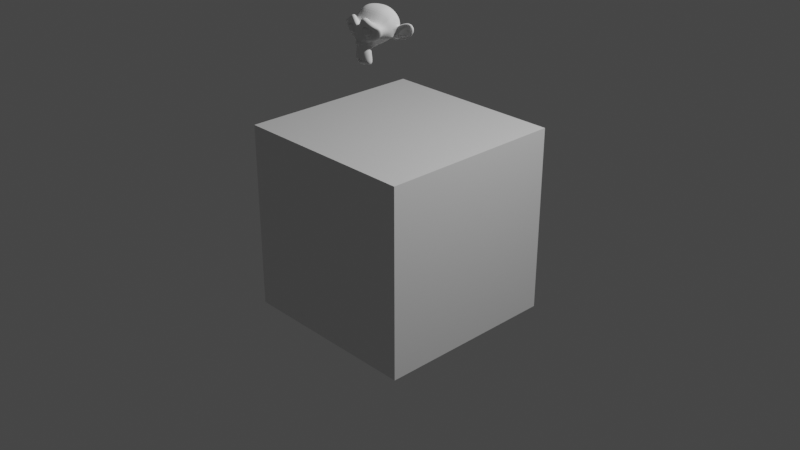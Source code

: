 # Source: 3.5.blend  (saved by Blender 3.3.6; exported with 4.5.12 LTS)
import bpy
from mathutils import Matrix  # noqa: F401  (used for matrix-valued properties, if any)

bpy.ops.wm.read_factory_settings(use_empty=True)
scene = bpy.context.scene
scene.name = 'Scene'

# ---- collections
col_collection = bpy.data.collections.new('Collection'); scene.collection.children.link(col_collection)
col_collection_2 = bpy.data.collections.new('Collection 2'); scene.collection.children.link(col_collection_2)

# ---- materials (node trees are filled in below, after node groups)
mat_material = bpy.data.materials.new('Material')
mat_material.alpha_threshold = 0.0
mat_material.roughness = 0.5
mat_material.line_color = (0.0, 0.0, 0.0, 1.0)

# ---- material node trees
mat_material.use_nodes = True; mat_material.node_tree.nodes.clear()
_N = mat_material.node_tree.nodes; _L = mat_material.node_tree.links
n0 = _N.new('ShaderNodeOutputMaterial'); n0.name = 'Material Output'; n0.location = (300, 300)
n1 = _N.new('ShaderNodeBsdfPrincipled'); n1.name = 'Principled BSDF'; n1.location = (10, 300)
n1.distribution = 'GGX'
n1.subsurface_method = 'RANDOM_WALK_SKIN'
n1.inputs[3].default_value = 1.45
n1.inputs[27].default_value = (0.0, 0.0, 0.0, 1.0)
n1.inputs[28].default_value = 1.0
_L.new(n1.outputs[0], n0.inputs[0])
n0.is_active_output = True

# ---- world
world_world = bpy.data.worlds.new('World'); scene.world = world_world
world_world.use_nodes = True; world_world.node_tree.nodes.clear()
_N = world_world.node_tree.nodes; _L = world_world.node_tree.links
n0 = _N.new('ShaderNodeOutputWorld'); n0.name = 'World Output'; n0.location = (300, 300)
n1 = _N.new('ShaderNodeBackground'); n1.name = 'Background'; n1.location = (10, 300)
n1.inputs[0].default_value = (0.05088, 0.05088, 0.05088, 1.0)
_L.new(n1.outputs[0], n0.inputs[0])
n0.is_active_output = True
world_world.color = (0.05088, 0.05088, 0.05088)
world_world.use_sun_shadow = False
world_world.sun_shadow_jitter_overblur = 0.0

# ---- cameras
cam_camera = bpy.data.cameras.new('Camera')
cam_camera.clip_end = 100.0
cam_camera.ortho_scale = 7.314

# ---- lights
light_light = bpy.data.lights.new('Light', 'POINT')
light_light.transmission_factor = 0.0
light_light.energy = 1000.0
light_light.shadow_soft_size = 0.1
light_light.shadow_maximum_resolution = 0.006
light_light.use_absolute_resolution = True

# ---- meshes
me_cube = bpy.data.meshes.new('Cube')
me_cube.from_pydata([(1.0, 1.0, 1.0), (1.0, 1.0, -1.0), (1.0, -1.0, 1.0), (1.0, -1.0, -1.0), (-1.0, 1.0, 1.0), (-1.0, 1.0, -1.0), (-1.0, -1.0, 1.0), (-1.0, -1.0, -1.0)], [], [(0, 4, 6, 2), (3, 2, 6, 7), (7, 6, 4, 5), (5, 1, 3, 7), (1, 0, 2, 3), (5, 4, 0, 1)])
_uv = me_cube.uv_layers.new(name='UVMap')
_uv.uv.foreach_set('vector', [0.625, 0.5, 0.875, 0.5, 0.875, 0.75, 0.625, 0.75, 0.375, 0.75, 0.625, 0.75, 0.625, 1.0, 0.375, 1.0, 0.375, 0.0, 0.625, 0.0, 0.625, 0.25, 0.375, 0.25, 0.125, 0.5, 0.375, 0.5, 0.375, 0.75, 0.125, 0.75, 0.375, 0.5, 0.625, 0.5, 0.625, 0.75, 0.375, 0.75, 0.375, 0.25, 0.625, 0.25, 0.625, 0.5, 0.375, 0.5])
me_cube.materials.append(mat_material)
me_cube.use_mirror_vertex_groups = False
me_cube.update()
me_suzanne = bpy.data.meshes.new('Suzanne')
me_suzanne.from_pydata([(0.1094, -0.1914, 0.291), (-0.1094, -0.1914, 0.291), (0.125, -0.1719, 0.2734), (-0.125, -0.1719, 0.2734), (0.1367, -0.1445, 0.2637), (-0.1367, -0.1445, 0.2637), (0.08789, -0.1543, 0.2441), (-0.08789, -0.1543, 0.2441), (0.08789, -0.1797, 0.2578), (-0.08789, -0.1797, 0.2578), (0.08789, -0.1953, 0.2832), (-0.08789, -0.1953, 0.2832), (0.06836, -0.1992, 0.291), (-0.06836, -0.1992, 0.291), (0.05078, -0.1855, 0.2734), (-0.05078, -0.1855, 0.2734), (0.03906, -0.1621, 0.2637), (-0.03906, -0.1621, 0.2637), (0.01953, -0.1641, 0.3105), (-0.01953, -0.1641, 0.3105), (0.03516, -0.1855, 0.3105), (-0.03516, -0.1855, 0.3105), (0.06055, -0.1992, 0.3105), (-0.06055, -0.1992, 0.3105), (0.06836, -0.1992, 0.332), (-0.06836, -0.1992, 0.332), (0.05078, -0.1855, 0.3477), (-0.05078, -0.1855, 0.3477), (0.03906, -0.1621, 0.3594), (-0.03906, -0.1621, 0.3594), (0.08789, -0.1543, 0.3789), (-0.08789, -0.1543, 0.3789), (0.08789, -0.1797, 0.3633), (-0.08789, -0.1797, 0.3633), (0.08789, -0.1953, 0.3398), (-0.08789, -0.1953, 0.3398), (0.1094, -0.1914, 0.332), (-0.1094, -0.1914, 0.332), (0.125, -0.1719, 0.3477), (-0.125, -0.1719, 0.3477), (0.1367, -0.1445, 0.3594), (-0.1367, -0.1445, 0.3594), (0.1562, -0.1406, 0.3105), (-0.1562, -0.1406, 0.3105), (0.1406, -0.168, 0.3105), (-0.1406, -0.168, 0.3105), (0.1172, -0.1895, 0.3105), (-0.1172, -0.1895, 0.3105), (0.1191, -0.1934, 0.3105), (-0.1191, -0.1934, 0.3105), (0.1113, -0.1953, 0.334), (-0.1113, -0.1953, 0.334), (0.08789, -0.2012, 0.3438), (-0.08789, -0.2012, 0.3438), (0.06641, -0.2051, 0.334), (-0.06641, -0.2051, 0.334), (0.05664, -0.2051, 0.3105), (-0.05664, -0.2051, 0.3105), (0.06641, -0.2051, 0.2891), (-0.06641, -0.2051, 0.2891), (0.08789, -0.207, 0.3105), (-0.08789, -0.207, 0.3105), (0.08789, -0.2012, 0.2793), (-0.08789, -0.2012, 0.2793), (0.1113, -0.1953, 0.2891), (-0.1113, -0.1953, 0.2891), (0.0, -0.1855, 0.3574), (0.0, -0.2051, 0.3379), (0.0, -0.1836, 0.08008), (0.0, -0.1953, 0.1699), (0.0, -0.1992, 0.2031), (0.0, -0.1797, 0.05664), (0.0, -0.1504, 0.3516), (0.0, -0.1426, 0.3926), (0.0, 0.1367, 0.4746), (0.0, 0.2129, 0.3906), (0.0, 0.207, 0.2676), (0.0, 0.08789, 0.1543), (0.05078, -0.1406, 0.2031), (-0.05078, -0.1406, 0.2031), (0.07812, -0.1426, 0.1406), (-0.07812, -0.1426, 0.1406), (0.08789, -0.1426, 0.07617), (-0.08789, -0.1426, 0.07617), (0.0918, -0.1328, 0.02734), (-0.0918, -0.1328, 0.02734), (0.08203, -0.1309, 0.01367), (-0.08203, -0.1309, 0.01367), (0.04492, -0.1387, 0.007812), (-0.04492, -0.1387, 0.007812), (0.0, -0.1445, 0.003906), (0.1094, -0.1328, 0.2148), (-0.1094, -0.1328, 0.2148), (0.1582, -0.1348, 0.2402), (-0.1582, -0.1348, 0.2402), (0.207, -0.1113, 0.2871), (-0.207, -0.1113, 0.2871), (0.2148, -0.1484, 0.3574), (-0.2148, -0.1484, 0.3574), (0.1777, -0.1562, 0.3711), (-0.1777, -0.1562, 0.3711), (0.123, -0.1719, 0.4004), (-0.123, -0.1719, 0.4004), (0.08008, -0.1836, 0.4395), (-0.08008, -0.1836, 0.4395), (0.03906, -0.1895, 0.4297), (-0.03906, -0.1895, 0.4297), (0.01562, -0.1875, 0.373), (-0.01562, -0.1875, 0.373), (0.04102, -0.1934, 0.3535), (-0.04102, -0.1934, 0.3535), (0.03125, -0.1914, 0.3262), (-0.03125, -0.1914, 0.3262), (0.05078, -0.1855, 0.2734), (-0.05078, -0.1855, 0.2734), (0.09375, -0.1758, 0.2539), (-0.09375, -0.1758, 0.2539), (0.123, -0.168, 0.2656), (-0.123, -0.168, 0.2656), (0.1562, -0.1621, 0.2969), (-0.1562, -0.1621, 0.2969), (0.1602, -0.1621, 0.3242), (-0.1602, -0.1621, 0.3242), (0.1504, -0.166, 0.3438), (-0.1504, -0.166, 0.3438), (0.1074, -0.1797, 0.3594), (-0.1074, -0.1797, 0.3594), (0.0625, -0.1895, 0.3672), (-0.0625, -0.1895, 0.3672), (0.0, -0.1836, 0.05859), (0.02734, -0.1836, 0.07031), (-0.02734, -0.1836, 0.07031), (0.0293, -0.1777, 0.04102), (-0.0293, -0.1777, 0.04102), (0.01562, -0.1738, 0.0293), (-0.01562, -0.1738, 0.0293), (0.0, -0.1719, 0.02734), (0.0, -0.1875, 0.2012), (0.0, -0.1855, 0.2148), (0.02539, -0.1855, 0.2129), (-0.02539, -0.1855, 0.2129), (0.03125, -0.1875, 0.1934), (-0.03125, -0.1875, 0.1934), (0.02148, -0.1855, 0.1777), (-0.02148, -0.1855, 0.1777), (0.09961, -0.168, 0.2383), (-0.09961, -0.168, 0.2383), (0.1543, -0.1562, 0.2637), (-0.1543, -0.1562, 0.2637), (0.1816, -0.1504, 0.3008), (-0.1816, -0.1504, 0.3008), (0.1855, -0.1641, 0.3438), (-0.1855, -0.1641, 0.3438), (0.1719, -0.1816, 0.3535), (-0.1719, -0.1816, 0.3535), (0.1094, -0.1992, 0.3867), (-0.1094, -0.1992, 0.3867), (0.07812, -0.209, 0.4102), (-0.07812, -0.209, 0.4102), (0.05078, -0.2129, 0.4043), (-0.05078, -0.2129, 0.4043), (0.02539, -0.2109, 0.3574), (-0.02539, -0.2109, 0.3574), (0.03125, -0.2031, 0.2246), (-0.03125, -0.2031, 0.2246), (0.05273, -0.1777, 0.1387), (-0.05273, -0.1777, 0.1387), (0.0625, -0.1719, 0.07422), (-0.0625, -0.1719, 0.07422), (0.06641, -0.166, 0.04492), (-0.06641, -0.166, 0.04492), (0.05859, -0.1582, 0.02148), (-0.05859, -0.1582, 0.02148), (0.04102, -0.1582, 0.01758), (-0.04102, -0.1582, 0.01758), (0.0, -0.1602, 0.01367), (0.0, -0.1816, 0.2617), (0.0, -0.1914, 0.3027), (0.08203, -0.1855, 0.3691), (-0.08203, -0.1855, 0.3691), (0.04102, -0.1875, 0.2852), (-0.04102, -0.1875, 0.2852), (0.0332, -0.1895, 0.3027), (-0.0332, -0.1895, 0.3027), (0.0293, -0.1836, 0.07812), (-0.0293, -0.1836, 0.07812), (0.01953, -0.1875, 0.1387), (-0.01953, -0.1875, 0.1387), (0.0, -0.1875, 0.1387), (0.0, -0.1855, 0.168), (0.02344, -0.1953, 0.1816), (-0.02344, -0.1953, 0.1816), (0.0332, -0.1992, 0.1934), (-0.0332, -0.1992, 0.1934), (0.02734, -0.1953, 0.2168), (-0.02734, -0.1953, 0.2168), (0.009766, -0.1953, 0.2188), (-0.009766, -0.1953, 0.2188), (0.0, -0.207, 0.1992), (0.01172, -0.2031, 0.2129), (-0.01172, -0.2031, 0.2129), (0.02344, -0.2031, 0.2109), (-0.02344, -0.2031, 0.2109), (0.02734, -0.207, 0.1934), (-0.02734, -0.207, 0.1934), (0.01953, -0.2012, 0.1875), (-0.01953, -0.2012, 0.1875), (0.0, -0.2012, 0.1777), (0.06445, -0.1387, 0.1719), (-0.06445, -0.1387, 0.1719), (0.04102, -0.1777, 0.1895), (-0.04102, -0.1777, 0.1895), (0.04492, -0.1777, 0.1719), (-0.04492, -0.1777, 0.1719), (0.05859, -0.1387, 0.1875), (-0.05859, -0.1387, 0.1875), (0.0, -0.1719, 0.03125), (0.01172, -0.1719, 0.0332), (-0.01172, -0.1719, 0.0332), (0.02344, -0.1777, 0.04492), (-0.02344, -0.1777, 0.04492), (0.02344, -0.1816, 0.06445), (-0.02344, -0.1816, 0.06445), (0.0, -0.1641, 0.05469), (0.02344, -0.166, 0.0625), (-0.02344, -0.166, 0.0625), (0.02344, -0.1602, 0.04688), (-0.02344, -0.1602, 0.04688), (0.01172, -0.1582, 0.03711), (-0.01172, -0.1582, 0.03711), (0.0, -0.1582, 0.03516), (0.04297, -0.1953, 0.3047), (-0.04297, -0.1953, 0.3047), (0.04688, -0.1934, 0.2891), (-0.04688, -0.1934, 0.2891), (0.08398, -0.1895, 0.3574), (-0.08398, -0.1895, 0.3574), (0.06836, -0.1934, 0.3555), (-0.06836, -0.1934, 0.3555), (0.1055, -0.1934, 0.3496), (-0.1055, -0.1934, 0.3496), (0.1406, -0.1738, 0.3379), (-0.1406, -0.1738, 0.3379), (0.1465, -0.1719, 0.3223), (-0.1465, -0.1719, 0.3223), (0.1445, -0.1699, 0.2988), (-0.1445, -0.1699, 0.2988), (0.1191, -0.1797, 0.2754), (-0.1191, -0.1797, 0.2754), (0.09375, -0.1855, 0.2656), (-0.09375, -0.1855, 0.2656), (0.05664, -0.1953, 0.2773), (-0.05664, -0.1953, 0.2773), (0.04492, -0.1953, 0.3242), (-0.04492, -0.1953, 0.3242), (0.05273, -0.1953, 0.3438), (-0.05273, -0.1953, 0.3438), (0.05859, -0.1895, 0.3398), (-0.05859, -0.1895, 0.3398), (0.04883, -0.1895, 0.3242), (-0.04883, -0.1895, 0.3242), (0.06055, -0.1895, 0.2812), (-0.06055, -0.1895, 0.2812), (0.09375, -0.1816, 0.2715), (-0.09375, -0.1816, 0.2715), (0.1152, -0.1758, 0.2793), (-0.1152, -0.1758, 0.2793), (0.1367, -0.168, 0.3027), (-0.1367, -0.168, 0.3027), (0.1387, -0.168, 0.3203), (-0.1387, -0.168, 0.3203), (0.1328, -0.1699, 0.334), (-0.1328, -0.1699, 0.334), (0.1035, -0.1875, 0.3477), (-0.1035, -0.1875, 0.3477), (0.07031, -0.1914, 0.3496), (-0.07031, -0.1914, 0.3496), (0.08398, -0.1875, 0.3516), (-0.08398, -0.1875, 0.3516), (0.05078, -0.1875, 0.293), (-0.05078, -0.1875, 0.293), (0.04883, -0.1875, 0.3066), (-0.04883, -0.1875, 0.3066), (0.02734, -0.1523, 0.3652), (-0.02734, -0.1523, 0.3652), (0.04883, -0.1543, 0.416), (-0.04883, -0.1543, 0.416), (0.08398, -0.1484, 0.4219), (-0.08398, -0.1484, 0.4219), (0.1211, -0.1387, 0.3887), (-0.1211, -0.1387, 0.3887), (0.1699, -0.123, 0.3633), (-0.1699, -0.123, 0.3633), (0.1992, -0.1152, 0.3516), (-0.1992, -0.1152, 0.3516), (0.1934, -0.09375, 0.291), (-0.1934, -0.09375, 0.291), (0.1504, -0.1035, 0.25), (-0.1504, -0.1035, 0.25), (0.1094, -0.1172, 0.2266), (-0.1094, -0.1172, 0.2266), (0.0, -0.07227, 0.4746), (0.0, 0.01953, 0.4961), (0.0, 0.168, 0.2012), (0.0, -0.04688, 0.1348), (0.0, -0.1152, 0.005859), (0.0, -0.08594, 0.04883), (0.0, -0.08008, 0.1074), (0.0, -0.07031, 0.1289), (0.2129, -0.01367, 0.3086), (-0.2129, -0.01367, 0.3086), (0.2148, 0.01172, 0.3301), (-0.2148, 0.01172, 0.3301), (0.1934, 0.1094, 0.3164), (-0.1934, 0.1094, 0.3164), (0.1152, 0.1758, 0.3594), (-0.1152, 0.1758, 0.3594), (0.1836, -0.01758, 0.2383), (-0.1836, -0.01758, 0.2383), (0.1484, 0.04102, 0.2188), (-0.1484, 0.04102, 0.2188), (0.1602, 0.1074, 0.248), (-0.1602, 0.1074, 0.248), (0.08398, 0.166, 0.2637), (-0.08398, 0.166, 0.2637), (0.05859, -0.1016, 0.1621), (-0.05859, -0.1016, 0.1621), (0.04492, -0.06445, 0.1465), (-0.04492, -0.06445, 0.1465), (0.07227, -0.0957, 0.07227), (-0.07227, -0.0957, 0.07227), (0.0625, -0.09766, 0.125), (-0.0625, -0.09766, 0.125), (0.08203, -0.09961, 0.02148), (-0.08203, -0.09961, 0.02148), (0.03516, -0.0918, 0.06055), (-0.03516, -0.0918, 0.06055), (0.03125, -0.08984, 0.1152), (-0.03125, -0.08984, 0.1152), (0.04102, -0.1094, 0.01367), (-0.04102, -0.1094, 0.01367), (0.05469, -0.1074, 0.1797), (-0.05469, -0.1074, 0.1797), (0.05273, -0.1172, 0.1934), (-0.05273, -0.1172, 0.1934), (0.05078, -0.125, 0.207), (-0.05078, -0.125, 0.207), (0.05273, -0.04102, 0.1523), (-0.05273, -0.04102, 0.1523), (0.07422, 0.06641, 0.1719), (-0.07422, 0.06641, 0.1719), (0.08594, 0.1348, 0.2129), (-0.08594, 0.1348, 0.2129), (0.1133, 0.0957, 0.4668), (-0.1133, 0.0957, 0.4668), (0.1133, 0.01758, 0.4824), (-0.1133, 0.01758, 0.4824), (0.1133, -0.05859, 0.4629), (-0.1133, -0.05859, 0.4629), (0.1152, -0.1074, 0.3809), (-0.1152, -0.1074, 0.3809), (0.1816, -0.08398, 0.3516), (-0.1816, -0.08398, 0.3516), (0.1582, -0.07031, 0.3633), (-0.1582, -0.07031, 0.3633), (0.1602, -0.01367, 0.4258), (-0.1602, -0.01367, 0.4258), (0.1992, -0.03125, 0.3906), (-0.1992, -0.03125, 0.3906), (0.1992, 0.0293, 0.4043), (-0.1992, 0.0293, 0.4043), (0.1602, 0.04883, 0.4375), (-0.1602, 0.04883, 0.4375), (0.1602, 0.1113, 0.4199), (-0.1602, 0.1113, 0.4199), (0.1992, 0.08984, 0.3848), (-0.1992, 0.08984, 0.3848), (0.1543, 0.1465, 0.332), (-0.1543, 0.1465, 0.332), (0.1211, 0.1367, 0.2559), (-0.1211, 0.1367, 0.2559), (0.2051, 0.05078, 0.332), (-0.2051, 0.05078, 0.332), (0.1016, -0.03711, 0.207), (-0.1016, -0.03711, 0.207), (0.1074, 0.05273, 0.2012), (-0.1074, 0.05273, 0.2012), (0.2227, 0.05859, 0.3516), (-0.2227, 0.05859, 0.3516), (0.1934, 0.03125, 0.2148), (-0.1934, 0.03125, 0.2148), (0.2598, 0.08203, 0.2246), (-0.2598, 0.08203, 0.2246), (0.3203, 0.1074, 0.2637), (-0.3203, 0.1074, 0.2637), (0.3379, 0.1055, 0.3301), (-0.3379, 0.1055, 0.3301), (0.3086, 0.1055, 0.377), (-0.3086, 0.1055, 0.377), (0.2559, 0.07812, 0.3691), (-0.2559, 0.07812, 0.3691), (0.2539, 0.07227, 0.3535), (-0.2539, 0.07227, 0.3535), (0.2969, 0.09766, 0.3594), (-0.2969, 0.09766, 0.3594), (0.3164, 0.1016, 0.3223), (-0.3164, 0.1016, 0.3223), (0.3027, 0.1016, 0.2695), (-0.3027, 0.1016, 0.2695), (0.2578, 0.07617, 0.2402), (-0.2578, 0.07617, 0.2402), (0.207, 0.0332, 0.2324), (-0.207, 0.0332, 0.2324), (0.2305, 0.05469, 0.3398), (-0.2305, 0.05469, 0.3398), (0.2363, 0.07227, 0.3262), (-0.2363, 0.07227, 0.3262), (0.2207, 0.05273, 0.2441), (-0.2207, 0.05273, 0.2441), (0.2598, 0.0918, 0.25), (-0.2598, 0.0918, 0.25), (0.2969, 0.1113, 0.2734), (-0.2969, 0.1113, 0.2734), (0.3086, 0.1113, 0.3125), (-0.3086, 0.1113, 0.3125), (0.293, 0.1094, 0.3398), (-0.293, 0.1094, 0.3398), (0.2559, 0.08984, 0.3359), (-0.2559, 0.08984, 0.3359), (0.2109, 0.05273, 0.3223), (-0.2109, 0.05273, 0.3223), (0.209, 0.06836, 0.293), (-0.209, 0.06836, 0.293), (0.1895, 0.06836, 0.2734), (-0.1895, 0.06836, 0.2734), (0.2051, 0.06836, 0.2715), (-0.2051, 0.06836, 0.2715), (0.2109, 0.06836, 0.2539), (-0.2109, 0.06836, 0.2539), (0.2031, 0.06836, 0.2461), (-0.2031, 0.06836, 0.2461), (0.1816, 0.01758, 0.25), (-0.1816, 0.01758, 0.25), (0.1797, 0.04297, 0.2441), (-0.1797, 0.04297, 0.2441), (0.1797, 0.04688, 0.2598), (-0.1797, 0.04688, 0.2598), (0.1992, 0.05273, 0.3008), (-0.1992, 0.05273, 0.3008), (0.2227, 0.06641, 0.3105), (-0.2227, 0.06641, 0.3105), (0.2227, 0.08008, 0.3086), (-0.2227, 0.08008, 0.3086), (0.2031, 0.08008, 0.2461), (-0.2031, 0.08008, 0.2461), (0.2129, 0.08008, 0.2539), (-0.2129, 0.08008, 0.2539), (0.207, 0.08008, 0.2695), (-0.207, 0.08008, 0.2695), (0.1914, 0.08008, 0.2734), (-0.1914, 0.08008, 0.2734), (0.2109, 0.08008, 0.293), (-0.2109, 0.08008, 0.293), (0.2598, 0.1035, 0.332), (-0.2598, 0.1035, 0.332), (0.2969, 0.1211, 0.3359), (-0.2969, 0.1211, 0.3359), (0.3145, 0.123, 0.3105), (-0.3145, 0.123, 0.3105), (0.3027, 0.1211, 0.2715), (-0.3027, 0.1211, 0.2715), (0.2617, 0.1055, 0.25), (-0.2617, 0.1055, 0.25), (0.2207, 0.06641, 0.2461), (-0.2207, 0.06641, 0.2461), (0.2383, 0.08594, 0.3223), (-0.2383, 0.08594, 0.3223), (0.2227, 0.08203, 0.2773), (-0.2227, 0.08203, 0.2773), (0.2344, 0.08398, 0.2656), (-0.2344, 0.08398, 0.2656), (0.25, 0.0918, 0.2812), (-0.25, 0.0918, 0.2812), (0.2402, 0.08789, 0.293), (-0.2402, 0.08789, 0.293), (0.2539, 0.09375, 0.3086), (-0.2539, 0.09375, 0.3086), (0.2637, 0.0957, 0.2969), (-0.2637, 0.0957, 0.2969), (0.2773, 0.09766, 0.3027), (-0.2773, 0.09766, 0.3027), (0.2715, 0.09766, 0.3184), (-0.2715, 0.09766, 0.3184), (0.2559, 0.1211, 0.3594), (-0.2559, 0.1211, 0.3594), (0.3125, 0.1367, 0.3672), (-0.3125, 0.1367, 0.3672), (0.3418, 0.125, 0.3242), (-0.3418, 0.125, 0.3242), (0.3281, 0.1328, 0.2637), (-0.3281, 0.1328, 0.2637), (0.2598, 0.123, 0.2285), (-0.2598, 0.123, 0.2285), (0.1973, 0.08203, 0.2188), (-0.1973, 0.08203, 0.2188), (0.2148, 0.0957, 0.3457), (-0.2148, 0.0957, 0.3457)], [], [(46, 0, 2, 44), (3, 1, 47, 45), (44, 2, 4, 42), (5, 3, 45, 43), (2, 8, 6, 4), (7, 9, 3, 5), (0, 10, 8, 2), (9, 11, 1, 3), (10, 12, 14, 8), (15, 13, 11, 9), (8, 14, 16, 6), (17, 15, 9, 7), (14, 20, 18, 16), (19, 21, 15, 17), (12, 22, 20, 14), (21, 23, 13, 15), (22, 24, 26, 20), (27, 25, 23, 21), (20, 26, 28, 18), (29, 27, 21, 19), (26, 32, 30, 28), (31, 33, 27, 29), (24, 34, 32, 26), (33, 35, 25, 27), (34, 36, 38, 32), (39, 37, 35, 33), (32, 38, 40, 30), (41, 39, 33, 31), (38, 44, 42, 40), (43, 45, 39, 41), (36, 46, 44, 38), (45, 47, 37, 39), (46, 36, 50, 48), (51, 37, 47, 49), (36, 34, 52, 50), (53, 35, 37, 51), (34, 24, 54, 52), (55, 25, 35, 53), (24, 22, 56, 54), (57, 23, 25, 55), (22, 12, 58, 56), (59, 13, 23, 57), (12, 10, 62, 58), (63, 11, 13, 59), (10, 0, 64, 62), (65, 1, 11, 63), (0, 46, 48, 64), (49, 47, 1, 65), (60, 64, 48), (49, 65, 61), (62, 64, 60), (61, 65, 63), (60, 58, 62), (63, 59, 61), (60, 56, 58), (59, 57, 61), (60, 54, 56), (57, 55, 61), (60, 52, 54), (55, 53, 61), (60, 50, 52), (53, 51, 61), (60, 48, 50), (51, 49, 61), (88, 173, 175, 90), (175, 174, 89, 90), (86, 171, 173, 88), (174, 172, 87, 89), (84, 169, 171, 86), (172, 170, 85, 87), (82, 167, 169, 84), (170, 168, 83, 85), (80, 165, 167, 82), (168, 166, 81, 83), (78, 91, 145, 163), (146, 92, 79, 164), (91, 93, 147, 145), (148, 94, 92, 146), (93, 95, 149, 147), (150, 96, 94, 148), (95, 97, 151, 149), (152, 98, 96, 150), (97, 99, 153, 151), (154, 100, 98, 152), (99, 101, 155, 153), (156, 102, 100, 154), (101, 103, 157, 155), (158, 104, 102, 156), (103, 105, 159, 157), (160, 106, 104, 158), (105, 107, 161, 159), (162, 108, 106, 160), (107, 66, 67, 161), (67, 66, 108, 162), (109, 127, 159, 161), (160, 128, 110, 162), (127, 178, 157, 159), (158, 179, 128, 160), (125, 155, 157, 178), (158, 156, 126, 179), (123, 153, 155, 125), (156, 154, 124, 126), (121, 151, 153, 123), (154, 152, 122, 124), (119, 149, 151, 121), (152, 150, 120, 122), (117, 147, 149, 119), (150, 148, 118, 120), (115, 145, 147, 117), (148, 146, 116, 118), (113, 163, 145, 115), (146, 164, 114, 116), (113, 180, 176, 163), (176, 181, 114, 164), (109, 161, 67, 111), (67, 162, 110, 112), (111, 67, 177, 182), (177, 67, 112, 183), (176, 180, 182, 177), (183, 181, 176, 177), (134, 136, 175, 173), (175, 136, 135, 174), (132, 134, 173, 171), (174, 135, 133, 172), (130, 132, 171, 169), (172, 133, 131, 170), (165, 186, 184, 167), (185, 187, 166, 168), (130, 169, 167, 184), (168, 170, 131, 185), (143, 189, 188, 186), (188, 189, 144, 187), (184, 186, 188, 68), (188, 187, 185, 68), (129, 130, 184, 68), (185, 131, 129, 68), (141, 192, 190, 143), (191, 193, 142, 144), (139, 194, 192, 141), (193, 195, 140, 142), (138, 196, 194, 139), (195, 197, 138, 140), (137, 70, 196, 138), (197, 70, 137, 138), (189, 143, 190, 69), (191, 144, 189, 69), (69, 190, 205, 207), (206, 191, 69, 207), (70, 198, 199, 196), (200, 198, 70, 197), (196, 199, 201, 194), (202, 200, 197, 195), (194, 201, 203, 192), (204, 202, 195, 193), (192, 203, 205, 190), (206, 204, 193, 191), (198, 203, 201, 199), (202, 204, 198, 200), (198, 207, 205, 203), (206, 207, 198, 204), (138, 139, 163, 176), (164, 140, 138, 176), (139, 141, 210, 163), (211, 142, 140, 164), (141, 143, 212, 210), (213, 144, 142, 211), (143, 186, 165, 212), (166, 187, 144, 213), (80, 208, 212, 165), (213, 209, 81, 166), (208, 214, 210, 212), (211, 215, 209, 213), (78, 163, 210, 214), (211, 164, 79, 215), (130, 129, 71, 221), (71, 129, 131, 222), (132, 130, 221, 219), (222, 131, 133, 220), (134, 132, 219, 217), (220, 133, 135, 218), (136, 134, 217, 216), (218, 135, 136, 216), (216, 217, 228, 230), (229, 218, 216, 230), (217, 219, 226, 228), (227, 220, 218, 229), (219, 221, 224, 226), (225, 222, 220, 227), (221, 71, 223, 224), (223, 71, 222, 225), (223, 230, 228, 224), (229, 230, 223, 225), (224, 228, 226), (227, 229, 225), (182, 180, 233, 231), (234, 181, 183, 232), (111, 182, 231, 253), (232, 183, 112, 254), (109, 111, 253, 255), (254, 112, 110, 256), (180, 113, 251, 233), (252, 114, 181, 234), (113, 115, 249, 251), (250, 116, 114, 252), (115, 117, 247, 249), (248, 118, 116, 250), (117, 119, 245, 247), (246, 120, 118, 248), (119, 121, 243, 245), (244, 122, 120, 246), (121, 123, 241, 243), (242, 124, 122, 244), (123, 125, 239, 241), (240, 126, 124, 242), (125, 178, 235, 239), (236, 179, 126, 240), (178, 127, 237, 235), (238, 128, 179, 236), (127, 109, 255, 237), (256, 110, 128, 238), (237, 255, 257, 275), (258, 256, 238, 276), (235, 237, 275, 277), (276, 238, 236, 278), (239, 235, 277, 273), (278, 236, 240, 274), (241, 239, 273, 271), (274, 240, 242, 272), (243, 241, 271, 269), (272, 242, 244, 270), (245, 243, 269, 267), (270, 244, 246, 268), (247, 245, 267, 265), (268, 246, 248, 266), (249, 247, 265, 263), (266, 248, 250, 264), (251, 249, 263, 261), (264, 250, 252, 262), (233, 251, 261, 279), (262, 252, 234, 280), (255, 253, 259, 257), (260, 254, 256, 258), (253, 231, 281, 259), (282, 232, 254, 260), (231, 233, 279, 281), (280, 234, 232, 282), (66, 107, 283, 72), (284, 108, 66, 72), (107, 105, 285, 283), (286, 106, 108, 284), (105, 103, 287, 285), (288, 104, 106, 286), (103, 101, 289, 287), (290, 102, 104, 288), (101, 99, 291, 289), (292, 100, 102, 290), (99, 97, 293, 291), (294, 98, 100, 292), (97, 95, 295, 293), (296, 96, 98, 294), (95, 93, 297, 295), (298, 94, 96, 296), (93, 91, 299, 297), (300, 92, 94, 298), (307, 308, 327, 337), (328, 308, 307, 338), (306, 307, 337, 335), (338, 307, 306, 336), (305, 306, 335, 339), (336, 306, 305, 340), (88, 90, 305, 339), (305, 90, 89, 340), (86, 88, 339, 333), (340, 89, 87, 334), (84, 86, 333, 329), (334, 87, 85, 330), (82, 84, 329, 331), (330, 85, 83, 332), (329, 335, 337, 331), (338, 336, 330, 332), (329, 333, 339, 335), (340, 334, 330, 336), (325, 331, 337, 327), (338, 332, 326, 328), (80, 82, 331, 325), (332, 83, 81, 326), (208, 341, 343, 214), (344, 342, 209, 215), (80, 325, 341, 208), (342, 326, 81, 209), (78, 214, 343, 345), (344, 215, 79, 346), (78, 345, 299, 91), (300, 346, 79, 92), (76, 323, 351, 303), (352, 324, 76, 303), (303, 351, 349, 77), (350, 352, 303, 77), (77, 349, 347, 304), (348, 350, 77, 304), (304, 347, 327, 308), (328, 348, 304, 308), (325, 327, 347, 341), (348, 328, 326, 342), (295, 297, 317, 309), (318, 298, 296, 310), (75, 315, 323, 76), (324, 316, 75, 76), (301, 357, 355, 302), (356, 358, 301, 302), (302, 355, 353, 74), (354, 356, 302, 74), (74, 353, 315, 75), (316, 354, 74, 75), (291, 293, 361, 363), (362, 294, 292, 364), (363, 361, 367, 365), (368, 362, 364, 366), (365, 367, 369, 371), (370, 368, 366, 372), (371, 369, 375, 373), (376, 370, 372, 374), (313, 377, 373, 375), (374, 378, 314, 376), (315, 353, 373, 377), (374, 354, 316, 378), (353, 355, 371, 373), (372, 356, 354, 374), (355, 357, 365, 371), (366, 358, 356, 372), (357, 359, 363, 365), (364, 360, 358, 366), (289, 291, 363, 359), (364, 292, 290, 360), (73, 359, 357, 301), (358, 360, 73, 301), (283, 285, 287, 289), (288, 286, 284, 290), (283, 289, 359, 73), (360, 290, 284, 73), (72, 283, 73), (73, 284, 72), (293, 295, 309, 361), (310, 296, 294, 362), (309, 311, 367, 361), (368, 312, 310, 362), (311, 381, 369, 367), (370, 382, 312, 368), (313, 375, 369, 381), (370, 376, 314, 382), (347, 349, 385, 383), (386, 350, 348, 384), (317, 383, 385, 319), (386, 384, 318, 320), (297, 299, 383, 317), (384, 300, 298, 318), (299, 343, 341, 383), (342, 344, 300, 384), (341, 347, 383), (384, 348, 342), (299, 345, 343), (344, 346, 300), (313, 321, 379, 377), (380, 322, 314, 378), (315, 377, 379, 323), (380, 378, 316, 324), (319, 385, 379, 321), (380, 386, 320, 322), (349, 351, 379, 385), (380, 352, 350, 386), (323, 379, 351), (352, 380, 324), (399, 387, 413, 401), (414, 388, 400, 402), (399, 401, 403, 397), (404, 402, 400, 398), (397, 403, 405, 395), (406, 404, 398, 396), (395, 405, 407, 393), (408, 406, 396, 394), (393, 407, 409, 391), (410, 408, 394, 392), (391, 409, 411, 389), (412, 410, 392, 390), (409, 419, 417, 411), (418, 420, 410, 412), (407, 421, 419, 409), (420, 422, 408, 410), (405, 423, 421, 407), (422, 424, 406, 408), (403, 425, 423, 405), (424, 426, 404, 406), (401, 427, 425, 403), (426, 428, 402, 404), (401, 413, 415, 427), (416, 414, 402, 428), (317, 319, 443, 441), (444, 320, 318, 442), (319, 389, 411, 443), (412, 390, 320, 444), (309, 317, 441, 311), (442, 318, 310, 312), (381, 429, 413, 387), (414, 430, 382, 388), (411, 417, 439, 443), (440, 418, 412, 444), (437, 445, 443, 439), (444, 446, 438, 440), (433, 445, 437, 435), (438, 446, 434, 436), (431, 447, 445, 433), (446, 448, 432, 434), (429, 447, 431, 449), (432, 448, 430, 450), (413, 429, 449, 415), (450, 430, 414, 416), (311, 447, 429, 381), (430, 448, 312, 382), (311, 441, 445, 447), (446, 442, 312, 448), (441, 443, 445), (446, 444, 442), (415, 449, 451, 475), (452, 450, 416, 476), (449, 431, 461, 451), (462, 432, 450, 452), (431, 433, 459, 461), (460, 434, 432, 462), (433, 435, 457, 459), (458, 436, 434, 460), (435, 437, 455, 457), (456, 438, 436, 458), (437, 439, 453, 455), (454, 440, 438, 456), (439, 417, 473, 453), (474, 418, 440, 454), (427, 415, 475, 463), (476, 416, 428, 464), (425, 427, 463, 465), (464, 428, 426, 466), (423, 425, 465, 467), (466, 426, 424, 468), (421, 423, 467, 469), (468, 424, 422, 470), (419, 421, 469, 471), (470, 422, 420, 472), (417, 419, 471, 473), (472, 420, 418, 474), (457, 455, 479, 477), (480, 456, 458, 478), (477, 479, 481, 483), (482, 480, 478, 484), (483, 481, 487, 485), (488, 482, 484, 486), (485, 487, 489, 491), (490, 488, 486, 492), (463, 475, 485, 491), (486, 476, 464, 492), (451, 483, 485, 475), (486, 484, 452, 476), (451, 461, 477, 483), (478, 462, 452, 484), (457, 477, 461, 459), (462, 478, 458, 460), (453, 473, 479, 455), (480, 474, 454, 456), (471, 481, 479, 473), (480, 482, 472, 474), (469, 487, 481, 471), (482, 488, 470, 472), (467, 489, 487, 469), (488, 490, 468, 470), (465, 491, 489, 467), (490, 492, 466, 468), (463, 491, 465), (466, 492, 464), (391, 389, 503, 501), (504, 390, 392, 502), (393, 391, 501, 499), (502, 392, 394, 500), (395, 393, 499, 497), (500, 394, 396, 498), (397, 395, 497, 495), (498, 396, 398, 496), (399, 397, 495, 493), (496, 398, 400, 494), (387, 399, 493, 505), (494, 400, 388, 506), (493, 501, 503, 505), (504, 502, 494, 506), (493, 495, 499, 501), (500, 496, 494, 502), (495, 497, 499), (500, 498, 496), (313, 381, 387, 505), (388, 382, 314, 506), (313, 505, 503, 321), (504, 506, 314, 322), (319, 321, 503, 389), (504, 322, 320, 390)])
_uv = me_suzanne.uv_layers.new(name='UVMap')
_uv.uv.foreach_set('vector', [0.891, 0.5901, 0.8706, 0.5896, 0.8601, 0.5601, 0.9046, 0.5594, 0.8562, 0.8505, 0.8681, 0.8215, 0.8884, 0.822, 0.9006, 0.8532, 0.9046, 0.5594, 0.8601, 0.5601, 0.853, 0.5216, 0.9202, 0.5245, 0.8475, 0.8887, 0.8562, 0.8505, 0.9006, 0.8532, 0.9147, 0.8887, 0.8601, 0.5601, 0.8289, 0.5908, 0.7985, 0.5695, 0.853, 0.5216, 0.7951, 0.8384, 0.8264, 0.8185, 0.8562, 0.8505, 0.8475, 0.8887, 0.8706, 0.5896, 0.8544, 0.6048, 0.8289, 0.5908, 0.8601, 0.5601, 0.8264, 0.8185, 0.8525, 0.8057, 0.8681, 0.8215, 0.8562, 0.8505, 0.8544, 0.6048, 0.8541, 0.6255, 0.8282, 0.6334, 0.8289, 0.5908, 0.8276, 0.776, 0.8532, 0.785, 0.8525, 0.8057, 0.8264, 0.8185, 0.8289, 0.5908, 0.8282, 0.6334, 0.791, 0.6454, 0.7985, 0.5695, 0.791, 0.7622, 0.8276, 0.776, 0.8264, 0.8185, 0.7951, 0.8384, 0.8282, 0.6334, 0.8552, 0.6685, 0.8424, 0.7025, 0.791, 0.6454, 0.8448, 0.7075, 0.8561, 0.742, 0.8276, 0.776, 0.791, 0.7622, 0.8541, 0.6255, 0.8675, 0.6423, 0.8552, 0.6685, 0.8282, 0.6334, 0.8561, 0.742, 0.8673, 0.7688, 0.8532, 0.785, 0.8276, 0.776, 0.8675, 0.6423, 0.8905, 0.6419, 0.9004, 0.667, 0.8552, 0.6685, 0.9012, 0.7456, 0.8902, 0.7702, 0.8673, 0.7688, 0.8561, 0.742, 0.8552, 0.6685, 0.9004, 0.667, 0.9189, 0.6997, 0.8424, 0.7025, 0.9212, 0.7137, 0.9012, 0.7456, 0.8561, 0.742, 0.8448, 0.7075, 0.9004, 0.667, 0.9319, 0.6368, 0.9684, 0.6453, 0.9189, 0.6997, 0.9682, 0.7702, 0.9314, 0.7771, 0.9012, 0.7456, 0.9212, 0.7137, 0.8905, 0.6419, 0.9059, 0.6279, 0.9319, 0.6368, 0.9004, 0.667, 0.9314, 0.7771, 0.905, 0.7849, 0.8902, 0.7702, 0.9012, 0.7456, 0.9059, 0.6279, 0.9062, 0.6057, 0.9337, 0.593, 0.9319, 0.6368, 0.9312, 0.8209, 0.9044, 0.807, 0.905, 0.7849, 0.9314, 0.7771, 0.9319, 0.6368, 0.9337, 0.593, 0.9684, 0.5738, 0.9684, 0.6453, 0.965, 0.8417, 0.9312, 0.8209, 0.9314, 0.7771, 0.9682, 0.7702, 0.9337, 0.593, 0.9046, 0.5594, 0.9202, 0.5245, 0.9684, 0.5738, 0.9147, 0.8887, 0.9006, 0.8532, 0.9312, 0.8209, 0.965, 0.8417, 0.9062, 0.6057, 0.891, 0.5901, 0.9046, 0.5594, 0.9337, 0.593, 0.9006, 0.8532, 0.8884, 0.822, 0.9044, 0.807, 0.9312, 0.8209, 0.891, 0.5901, 0.9062, 0.6057, 0.9024, 0.6079, 0.8896, 0.5933, 0.9006, 0.8047, 0.9044, 0.807, 0.8884, 0.822, 0.8872, 0.8187, 0.9062, 0.6057, 0.9059, 0.6279, 0.8998, 0.6263, 0.9024, 0.6079, 0.8988, 0.7862, 0.905, 0.7849, 0.9044, 0.807, 0.9006, 0.8047, 0.9059, 0.6279, 0.8905, 0.6419, 0.8878, 0.6365, 0.8998, 0.6263, 0.8874, 0.7754, 0.8902, 0.7702, 0.905, 0.7849, 0.8988, 0.7862, 0.8905, 0.6419, 0.8675, 0.6423, 0.8709, 0.6352, 0.8878, 0.6365, 0.8704, 0.776, 0.8673, 0.7688, 0.8902, 0.7702, 0.8874, 0.7754, 0.8675, 0.6423, 0.8541, 0.6255, 0.8599, 0.6239, 0.8709, 0.6352, 0.8589, 0.7868, 0.8532, 0.785, 0.8673, 0.7688, 0.8704, 0.776, 0.8541, 0.6255, 0.8544, 0.6048, 0.8597, 0.6082, 0.8599, 0.6239, 0.8579, 0.8025, 0.8525, 0.8057, 0.8532, 0.785, 0.8589, 0.7868, 0.8544, 0.6048, 0.8706, 0.5896, 0.8717, 0.594, 0.8597, 0.6082, 0.8693, 0.8172, 0.8681, 0.8215, 0.8525, 0.8057, 0.8579, 0.8025, 0.8706, 0.5896, 0.891, 0.5901, 0.8896, 0.5933, 0.8717, 0.594, 0.8872, 0.8187, 0.8884, 0.822, 0.8681, 0.8215, 0.8693, 0.8172, 0.8794, 0.6165, 0.8717, 0.594, 0.8896, 0.5933, 0.8872, 0.8187, 0.8693, 0.8172, 0.878, 0.7951, 0.8597, 0.6082, 0.8717, 0.594, 0.8794, 0.6165, 0.878, 0.7951, 0.8693, 0.8172, 0.8579, 0.8025, 0.8794, 0.6165, 0.8599, 0.6239, 0.8597, 0.6082, 0.8579, 0.8025, 0.8589, 0.7868, 0.878, 0.7951, 0.8794, 0.6165, 0.8709, 0.6352, 0.8599, 0.6239, 0.8589, 0.7868, 0.8704, 0.776, 0.878, 0.7951, 0.8794, 0.6165, 0.8878, 0.6365, 0.8709, 0.6352, 0.8704, 0.776, 0.8874, 0.7754, 0.878, 0.7951, 0.8794, 0.6165, 0.8998, 0.6263, 0.8878, 0.6365, 0.8874, 0.7754, 0.8988, 0.7862, 0.878, 0.7951, 0.8794, 0.6165, 0.9024, 0.6079, 0.8998, 0.6263, 0.8988, 0.7862, 0.9006, 0.8047, 0.878, 0.7951, 0.8794, 0.6165, 0.8896, 0.5933, 0.9024, 0.6079, 0.9006, 0.8047, 0.8872, 0.8187, 0.878, 0.7951, 0.5403, 0.05381, 0.5364, 0.06207, 0.5189, 0.05968, 0.5189, 0.05029, 0.5189, 0.05968, 0.5015, 0.06204, 0.4976, 0.05377, 0.5189, 0.05029, 0.5519, 0.05834, 0.5428, 0.06409, 0.5364, 0.06207, 0.5403, 0.05381, 0.5015, 0.06204, 0.4951, 0.06405, 0.486, 0.05827, 0.4976, 0.05377, 0.5551, 0.0619, 0.5463, 0.07267, 0.5428, 0.06409, 0.5519, 0.05834, 0.4951, 0.06405, 0.4916, 0.07262, 0.4828, 0.06183, 0.486, 0.05827, 0.5638, 0.07659, 0.5483, 0.08489, 0.5463, 0.07267, 0.5551, 0.0619, 0.4916, 0.07262, 0.4895, 0.08486, 0.474, 0.07651, 0.4828, 0.06183, 0.5831, 0.1085, 0.5556, 0.1217, 0.5483, 0.08489, 0.5638, 0.07659, 0.4895, 0.08486, 0.4822, 0.1218, 0.4545, 0.1085, 0.474, 0.07651, 0.6055, 0.1651, 0.6474, 0.2005, 0.6215, 0.2278, 0.5531, 0.2096, 0.4165, 0.2295, 0.3897, 0.2019, 0.432, 0.1656, 0.4853, 0.2101, 0.6474, 0.2005, 0.6764, 0.2332, 0.6648, 0.2532, 0.6215, 0.2278, 0.3727, 0.2564, 0.3603, 0.2359, 0.3897, 0.2019, 0.4165, 0.2295, 0.6764, 0.2332, 0.7153, 0.2654, 0.6839, 0.28, 0.6648, 0.2532, 0.3537, 0.2846, 0.3205, 0.2703, 0.3603, 0.2359, 0.3727, 0.2564, 0.7153, 0.2654, 0.7073, 0.3101, 0.6875, 0.3115, 0.6839, 0.28, 0.3512, 0.3174, 0.3307, 0.3169, 0.3205, 0.2703, 0.3537, 0.2846, 0.7073, 0.3101, 0.6974, 0.3327, 0.6768, 0.3239, 0.6875, 0.3115, 0.3627, 0.3297, 0.342, 0.3397, 0.3307, 0.3169, 0.3512, 0.3174, 0.6974, 0.3327, 0.6628, 0.3725, 0.6391, 0.3573, 0.6768, 0.3239, 0.4028, 0.3621, 0.3793, 0.3787, 0.342, 0.3397, 0.3627, 0.3297, 0.6628, 0.3725, 0.6268, 0.3958, 0.6183, 0.3752, 0.6391, 0.3573, 0.4246, 0.3793, 0.4169, 0.4006, 0.3793, 0.3787, 0.4028, 0.3621, 0.6268, 0.3958, 0.6048, 0.3978, 0.6008, 0.3779, 0.6183, 0.3752, 0.4424, 0.3812, 0.4393, 0.4015, 0.4169, 0.4006, 0.4246, 0.3793, 0.6048, 0.3978, 0.5531, 0.3905, 0.5597, 0.357, 0.6008, 0.3779, 0.4829, 0.3585, 0.4909, 0.3919, 0.4393, 0.4015, 0.4424, 0.3812, 0.5531, 0.3905, 0.5219, 0.386, 0.5211, 0.3439, 0.5597, 0.357, 0.5211, 0.3439, 0.5219, 0.386, 0.4909, 0.3919, 0.4829, 0.3585, 0.5773, 0.3402, 0.5998, 0.3448, 0.6008, 0.3779, 0.5597, 0.357, 0.4424, 0.3812, 0.442, 0.3478, 0.4646, 0.3422, 0.4829, 0.3585, 0.5998, 0.3448, 0.6155, 0.342, 0.6183, 0.3752, 0.6008, 0.3779, 0.4246, 0.3793, 0.426, 0.3456, 0.442, 0.3478, 0.4424, 0.3812, 0.6345, 0.3323, 0.6391, 0.3573, 0.6183, 0.3752, 0.6155, 0.342, 0.4246, 0.3793, 0.4028, 0.3621, 0.4064, 0.3365, 0.426, 0.3456, 0.6624, 0.3128, 0.6768, 0.3239, 0.6391, 0.3573, 0.6345, 0.3323, 0.4028, 0.3621, 0.3627, 0.3297, 0.3771, 0.3177, 0.4064, 0.3365, 0.6684, 0.298, 0.6875, 0.3115, 0.6768, 0.3239, 0.6624, 0.3128, 0.3627, 0.3297, 0.3512, 0.3174, 0.3703, 0.3026, 0.3771, 0.3177, 0.6641, 0.2779, 0.6839, 0.28, 0.6875, 0.3115, 0.6684, 0.298, 0.3512, 0.3174, 0.3537, 0.2846, 0.3741, 0.2818, 0.3703, 0.3026, 0.6392, 0.253, 0.6648, 0.2532, 0.6839, 0.28, 0.6641, 0.2779, 0.3537, 0.2846, 0.3727, 0.2564, 0.3989, 0.2556, 0.3741, 0.2818, 0.614, 0.2427, 0.6215, 0.2278, 0.6648, 0.2532, 0.6392, 0.253, 0.3727, 0.2564, 0.4165, 0.2295, 0.4245, 0.2445, 0.3989, 0.2556, 0.5729, 0.2586, 0.5531, 0.2096, 0.6215, 0.2278, 0.614, 0.2427, 0.4165, 0.2295, 0.4853, 0.2101, 0.4664, 0.2597, 0.4245, 0.2445, 0.5729, 0.2586, 0.5639, 0.272, 0.5198, 0.2489, 0.5531, 0.2096, 0.5198, 0.2489, 0.4759, 0.2731, 0.4664, 0.2597, 0.4853, 0.2101, 0.5773, 0.3402, 0.5597, 0.357, 0.5211, 0.3439, 0.5585, 0.3166, 0.5211, 0.3439, 0.4829, 0.3585, 0.4646, 0.3422, 0.4826, 0.3178, 0.5585, 0.3166, 0.5211, 0.3439, 0.5203, 0.2948, 0.5569, 0.2912, 0.5203, 0.2948, 0.5211, 0.3439, 0.4826, 0.3178, 0.4834, 0.2922, 0.5198, 0.2489, 0.5639, 0.272, 0.5569, 0.2912, 0.5203, 0.2948, 0.4834, 0.2922, 0.4759, 0.2731, 0.5198, 0.2489, 0.5203, 0.2948, 0.5255, 0.06897, 0.5189, 0.0679, 0.5189, 0.05968, 0.5364, 0.06207, 0.5189, 0.05968, 0.5189, 0.0679, 0.5124, 0.06896, 0.5015, 0.06204, 0.5312, 0.07383, 0.5255, 0.06897, 0.5364, 0.06207, 0.5428, 0.06409, 0.5015, 0.06204, 0.5124, 0.06896, 0.5066, 0.07381, 0.4951, 0.06405, 0.531, 0.08743, 0.5312, 0.07383, 0.5428, 0.06409, 0.5463, 0.07267, 0.4951, 0.06405, 0.5066, 0.07381, 0.5068, 0.08742, 0.4916, 0.07262, 0.5556, 0.1217, 0.532, 0.1277, 0.5327, 0.09092, 0.5483, 0.08489, 0.5052, 0.09091, 0.5058, 0.1277, 0.4822, 0.1218, 0.4895, 0.08486, 0.531, 0.08743, 0.5463, 0.07267, 0.5483, 0.08489, 0.5327, 0.09092, 0.4895, 0.08486, 0.4916, 0.07262, 0.5068, 0.08742, 0.5052, 0.09091, 0.5381, 0.1584, 0.519, 0.1517, 0.5189, 0.1284, 0.532, 0.1277, 0.5189, 0.1284, 0.519, 0.1517, 0.4999, 0.1584, 0.5058, 0.1277, 0.5327, 0.09092, 0.532, 0.1277, 0.5189, 0.1284, 0.5189, 0.09395, 0.5189, 0.1284, 0.5058, 0.1277, 0.5052, 0.09091, 0.5189, 0.09395, 0.5189, 0.08518, 0.531, 0.08743, 0.5327, 0.09092, 0.5189, 0.09395, 0.5052, 0.09091, 0.5068, 0.08742, 0.5189, 0.08518, 0.5189, 0.09395, 0.5484, 0.1736, 0.538, 0.176, 0.5352, 0.1668, 0.5381, 0.1584, 0.5028, 0.1669, 0.5001, 0.176, 0.4897, 0.1737, 0.4999, 0.1584, 0.5443, 0.1934, 0.5372, 0.1876, 0.538, 0.176, 0.5484, 0.1736, 0.5001, 0.176, 0.5009, 0.1876, 0.494, 0.1934, 0.4897, 0.1737, 0.5198, 0.2008, 0.5288, 0.1918, 0.5372, 0.1876, 0.5443, 0.1934, 0.5009, 0.1876, 0.5092, 0.1916, 0.5198, 0.2008, 0.494, 0.1934, 0.5176, 0.1906, 0.5191, 0.1854, 0.5288, 0.1918, 0.5198, 0.2008, 0.5092, 0.1916, 0.5191, 0.1854, 0.5176, 0.1906, 0.5198, 0.2008, 0.519, 0.1517, 0.5381, 0.1584, 0.5352, 0.1668, 0.519, 0.159, 0.5028, 0.1669, 0.4999, 0.1584, 0.519, 0.1517, 0.519, 0.159, 0.519, 0.159, 0.5352, 0.1668, 0.5311, 0.1716, 0.519, 0.1656, 0.5069, 0.1717, 0.5028, 0.1669, 0.519, 0.159, 0.519, 0.1656, 0.5191, 0.1854, 0.5191, 0.1795, 0.5282, 0.1863, 0.5288, 0.1918, 0.5098, 0.1863, 0.5191, 0.1795, 0.5191, 0.1854, 0.5092, 0.1916, 0.5288, 0.1918, 0.5282, 0.1863, 0.5335, 0.1842, 0.5372, 0.1876, 0.5045, 0.1842, 0.5098, 0.1863, 0.5092, 0.1916, 0.5009, 0.1876, 0.5372, 0.1876, 0.5335, 0.1842, 0.5334, 0.1767, 0.538, 0.176, 0.5046, 0.1768, 0.5045, 0.1842, 0.5009, 0.1876, 0.5001, 0.176, 0.538, 0.176, 0.5334, 0.1767, 0.5311, 0.1716, 0.5352, 0.1668, 0.5069, 0.1717, 0.5046, 0.1768, 0.5001, 0.176, 0.5028, 0.1669, 0.5191, 0.1795, 0.5334, 0.1767, 0.5335, 0.1842, 0.5282, 0.1863, 0.5045, 0.1842, 0.5046, 0.1768, 0.5191, 0.1795, 0.5098, 0.1863, 0.5191, 0.1795, 0.519, 0.1656, 0.5311, 0.1716, 0.5334, 0.1767, 0.5069, 0.1717, 0.519, 0.1656, 0.5191, 0.1795, 0.5046, 0.1768, 0.5198, 0.2008, 0.5443, 0.1934, 0.5531, 0.2096, 0.5198, 0.2489, 0.4853, 0.2101, 0.494, 0.1934, 0.5198, 0.2008, 0.5198, 0.2489, 0.5443, 0.1934, 0.5484, 0.1736, 0.5616, 0.1678, 0.5531, 0.2096, 0.4764, 0.168, 0.4897, 0.1737, 0.494, 0.1934, 0.4853, 0.2101, 0.5484, 0.1736, 0.5381, 0.1584, 0.5595, 0.1493, 0.5616, 0.1678, 0.4784, 0.1494, 0.4999, 0.1584, 0.4897, 0.1737, 0.4764, 0.168, 0.5381, 0.1584, 0.532, 0.1277, 0.5556, 0.1217, 0.5595, 0.1493, 0.4822, 0.1218, 0.5058, 0.1277, 0.4999, 0.1584, 0.4784, 0.1494, 0.5831, 0.1085, 0.5961, 0.1334, 0.5595, 0.1493, 0.5556, 0.1217, 0.4784, 0.1494, 0.4414, 0.1336, 0.4545, 0.1085, 0.4822, 0.1218, 0.5961, 0.1334, 0.6012, 0.1479, 0.5616, 0.1678, 0.5595, 0.1493, 0.4764, 0.168, 0.4363, 0.1482, 0.4414, 0.1336, 0.4784, 0.1494, 0.6055, 0.1651, 0.5531, 0.2096, 0.5616, 0.1678, 0.6012, 0.1479, 0.4764, 0.168, 0.4853, 0.2101, 0.432, 0.1656, 0.4363, 0.1482, 0.531, 0.08743, 0.5189, 0.08518, 0.5189, 0.08387, 0.5289, 0.08496, 0.5189, 0.08387, 0.5189, 0.08518, 0.5068, 0.08742, 0.5089, 0.08495, 0.5312, 0.07383, 0.531, 0.08743, 0.5289, 0.08496, 0.529, 0.07543, 0.5089, 0.08495, 0.5068, 0.08742, 0.5066, 0.07381, 0.5088, 0.07542, 0.5255, 0.06897, 0.5312, 0.07383, 0.529, 0.07543, 0.5238, 0.07051, 0.5088, 0.07542, 0.5066, 0.07381, 0.5124, 0.06896, 0.5141, 0.0705, 0.5189, 0.0679, 0.5255, 0.06897, 0.5238, 0.07051, 0.5189, 0.06947, 0.5141, 0.0705, 0.5124, 0.06896, 0.5189, 0.0679, 0.5189, 0.06947, 0.5189, 0.06947, 0.5238, 0.07051, 0.5216, 0.07497, 0.5189, 0.07426, 0.5163, 0.07497, 0.5141, 0.0705, 0.5189, 0.06947, 0.5189, 0.07426, 0.5238, 0.07051, 0.529, 0.07543, 0.5242, 0.07669, 0.5216, 0.07497, 0.5136, 0.07668, 0.5088, 0.07542, 0.5141, 0.0705, 0.5163, 0.07497, 0.529, 0.07543, 0.5289, 0.08496, 0.5246, 0.07989, 0.5242, 0.07669, 0.5133, 0.07988, 0.5089, 0.08495, 0.5088, 0.07542, 0.5136, 0.07668, 0.5289, 0.08496, 0.5189, 0.08387, 0.5189, 0.07933, 0.5246, 0.07989, 0.5189, 0.07933, 0.5189, 0.08387, 0.5089, 0.08495, 0.5133, 0.07988, 0.5189, 0.07933, 0.5189, 0.07426, 0.5216, 0.07497, 0.5246, 0.07989, 0.5163, 0.07497, 0.5189, 0.07426, 0.5189, 0.07933, 0.5133, 0.07988, 0.5246, 0.07989, 0.5216, 0.07497, 0.5242, 0.07669, 0.5136, 0.07668, 0.5163, 0.07497, 0.5133, 0.07988, 0.5569, 0.2912, 0.5639, 0.272, 0.5718, 0.2773, 0.5684, 0.2929, 0.4681, 0.2786, 0.4759, 0.2731, 0.4834, 0.2922, 0.472, 0.2943, 0.5585, 0.3166, 0.5569, 0.2912, 0.5684, 0.2929, 0.5731, 0.3114, 0.472, 0.2943, 0.4834, 0.2922, 0.4826, 0.3178, 0.4678, 0.3131, 0.5773, 0.3402, 0.5585, 0.3166, 0.5731, 0.3114, 0.5849, 0.3277, 0.4678, 0.3131, 0.4826, 0.3178, 0.4646, 0.3422, 0.4565, 0.33, 0.5639, 0.272, 0.5729, 0.2586, 0.5807, 0.2666, 0.5718, 0.2773, 0.4587, 0.268, 0.4664, 0.2597, 0.4759, 0.2731, 0.4681, 0.2786, 0.5729, 0.2586, 0.614, 0.2427, 0.6117, 0.2557, 0.5807, 0.2666, 0.4271, 0.2577, 0.4245, 0.2445, 0.4664, 0.2597, 0.4587, 0.268, 0.614, 0.2427, 0.6392, 0.253, 0.6325, 0.2629, 0.6117, 0.2557, 0.4061, 0.2655, 0.3989, 0.2556, 0.4245, 0.2445, 0.4271, 0.2577, 0.6392, 0.253, 0.6641, 0.2779, 0.6537, 0.28, 0.6325, 0.2629, 0.3849, 0.2836, 0.3741, 0.2818, 0.3989, 0.2556, 0.4061, 0.2655, 0.6641, 0.2779, 0.6684, 0.298, 0.6561, 0.2976, 0.6537, 0.28, 0.383, 0.3019, 0.3703, 0.3026, 0.3741, 0.2818, 0.3849, 0.2836, 0.6684, 0.298, 0.6624, 0.3128, 0.6528, 0.3102, 0.6561, 0.2976, 0.3869, 0.3146, 0.3771, 0.3177, 0.3703, 0.3026, 0.383, 0.3019, 0.6624, 0.3128, 0.6345, 0.3323, 0.629, 0.3239, 0.6528, 0.3102, 0.4116, 0.3277, 0.4064, 0.3365, 0.3771, 0.3177, 0.3869, 0.3146, 0.6345, 0.3323, 0.6155, 0.342, 0.6144, 0.332, 0.629, 0.3239, 0.4267, 0.3354, 0.426, 0.3456, 0.4064, 0.3365, 0.4116, 0.3277, 0.6155, 0.342, 0.5998, 0.3448, 0.601, 0.3336, 0.6144, 0.332, 0.4403, 0.3365, 0.442, 0.3478, 0.426, 0.3456, 0.4267, 0.3354, 0.5998, 0.3448, 0.5773, 0.3402, 0.5849, 0.3277, 0.601, 0.3336, 0.4565, 0.33, 0.4646, 0.3422, 0.442, 0.3478, 0.4403, 0.3365, 0.601, 0.3336, 0.5849, 0.3277, 0.5906, 0.3215, 0.6018, 0.3285, 0.4504, 0.3239, 0.4565, 0.33, 0.4403, 0.3365, 0.4394, 0.3313, 0.6144, 0.332, 0.601, 0.3336, 0.6018, 0.3285, 0.6133, 0.3271, 0.4394, 0.3313, 0.4403, 0.3365, 0.4267, 0.3354, 0.4276, 0.3304, 0.629, 0.3239, 0.6144, 0.332, 0.6133, 0.3271, 0.6269, 0.3205, 0.4276, 0.3304, 0.4267, 0.3354, 0.4116, 0.3277, 0.4136, 0.3242, 0.6528, 0.3102, 0.629, 0.3239, 0.6269, 0.3205, 0.6462, 0.3064, 0.4136, 0.3242, 0.4116, 0.3277, 0.3869, 0.3146, 0.3934, 0.3105, 0.6561, 0.2976, 0.6528, 0.3102, 0.6462, 0.3064, 0.6495, 0.2962, 0.3934, 0.3105, 0.3869, 0.3146, 0.383, 0.3019, 0.3897, 0.3002, 0.6537, 0.28, 0.6561, 0.2976, 0.6495, 0.2962, 0.6478, 0.2835, 0.3897, 0.3002, 0.383, 0.3019, 0.3849, 0.2836, 0.391, 0.2871, 0.6325, 0.2629, 0.6537, 0.28, 0.6478, 0.2835, 0.6298, 0.2673, 0.391, 0.2871, 0.3849, 0.2836, 0.4061, 0.2655, 0.4089, 0.27, 0.6117, 0.2557, 0.6325, 0.2629, 0.6298, 0.2673, 0.6126, 0.2616, 0.4089, 0.27, 0.4061, 0.2655, 0.4271, 0.2577, 0.4263, 0.2637, 0.5807, 0.2666, 0.6117, 0.2557, 0.6126, 0.2616, 0.5852, 0.271, 0.4263, 0.2637, 0.4271, 0.2577, 0.4587, 0.268, 0.4544, 0.2726, 0.5718, 0.2773, 0.5807, 0.2666, 0.5852, 0.271, 0.5781, 0.2819, 0.4544, 0.2726, 0.4587, 0.268, 0.4681, 0.2786, 0.4618, 0.2834, 0.5849, 0.3277, 0.5731, 0.3114, 0.5795, 0.3093, 0.5906, 0.3215, 0.4612, 0.3112, 0.4678, 0.3131, 0.4565, 0.33, 0.4504, 0.3239, 0.5731, 0.3114, 0.5684, 0.2929, 0.5775, 0.2938, 0.5795, 0.3093, 0.4628, 0.2954, 0.472, 0.2943, 0.4678, 0.3131, 0.4612, 0.3112, 0.5684, 0.2929, 0.5718, 0.2773, 0.5781, 0.2819, 0.5775, 0.2938, 0.4618, 0.2834, 0.4681, 0.2786, 0.472, 0.2943, 0.4628, 0.2954, 0.5219, 0.386, 0.5531, 0.3905, 0.5532, 0.4331, 0.523, 0.4336, 0.4928, 0.4345, 0.4909, 0.3919, 0.5219, 0.386, 0.523, 0.4336, 0.5531, 0.3905, 0.6048, 0.3978, 0.6098, 0.4315, 0.5532, 0.4331, 0.4359, 0.4357, 0.4393, 0.4015, 0.4909, 0.3919, 0.4928, 0.4345, 0.6048, 0.3978, 0.6268, 0.3958, 0.6482, 0.4193, 0.6098, 0.4315, 0.3965, 0.4254, 0.4169, 0.4006, 0.4393, 0.4015, 0.4359, 0.4357, 0.6268, 0.3958, 0.6628, 0.3725, 0.6921, 0.3883, 0.6482, 0.4193, 0.3503, 0.3962, 0.3793, 0.3787, 0.4169, 0.4006, 0.3965, 0.4254, 0.6628, 0.3725, 0.6974, 0.3327, 0.7263, 0.3418, 0.6921, 0.3883, 0.3128, 0.3506, 0.342, 0.3397, 0.3793, 0.3787, 0.3503, 0.3962, 0.6974, 0.3327, 0.7073, 0.3101, 0.7359, 0.3121, 0.7263, 0.3418, 0.3011, 0.3206, 0.3307, 0.3169, 0.342, 0.3397, 0.3128, 0.3506, 0.7073, 0.3101, 0.7153, 0.2654, 0.7299, 0.2564, 0.7359, 0.3121, 0.3049, 0.2611, 0.3205, 0.2703, 0.3307, 0.3169, 0.3011, 0.3206, 0.7153, 0.2654, 0.6764, 0.2332, 0.6982, 0.2169, 0.7299, 0.2564, 0.3374, 0.2192, 0.3603, 0.2359, 0.3205, 0.2703, 0.3049, 0.2611, 0.6764, 0.2332, 0.6474, 0.2005, 0.6631, 0.1907, 0.6982, 0.2169, 0.3735, 0.1919, 0.3897, 0.2019, 0.3603, 0.2359, 0.3374, 0.2192, 0.6269, 0.01561, 0.6494, 0.02238, 0.6605, 0.07608, 0.6214, 0.04809, 0.3768, 0.0753, 0.3888, 0.02159, 0.4113, 0.01513, 0.4164, 0.04763, 0.5675, 0.000144, 0.6269, 0.01561, 0.6214, 0.04809, 0.5772, 0.0328, 0.4164, 0.04763, 0.4113, 0.01513, 0.4706, 0.000144, 0.4608, 0.03266, 0.5189, 0.02489, 0.5675, 0.000144, 0.5772, 0.0328, 0.5474, 0.04172, 0.4608, 0.03266, 0.4706, 0.000144, 0.5189, 0.02489, 0.4905, 0.04167, 0.5403, 0.05381, 0.5189, 0.05029, 0.5189, 0.02489, 0.5474, 0.04172, 0.5189, 0.02489, 0.5189, 0.05029, 0.4976, 0.05377, 0.4905, 0.04167, 0.5519, 0.05834, 0.5403, 0.05381, 0.5474, 0.04172, 0.5581, 0.05387, 0.4905, 0.04167, 0.4976, 0.05377, 0.486, 0.05827, 0.4798, 0.05378, 0.5551, 0.0619, 0.5519, 0.05834, 0.5581, 0.05387, 0.577, 0.058, 0.4798, 0.05378, 0.486, 0.05827, 0.4828, 0.06183, 0.4609, 0.05785, 0.5638, 0.07659, 0.5551, 0.0619, 0.577, 0.058, 0.6117, 0.07827, 0.4609, 0.05785, 0.4828, 0.06183, 0.474, 0.07651, 0.4259, 0.07799, 0.577, 0.058, 0.5772, 0.0328, 0.6214, 0.04809, 0.6117, 0.07827, 0.4164, 0.04763, 0.4608, 0.03266, 0.4609, 0.05785, 0.4259, 0.07799, 0.577, 0.058, 0.5581, 0.05387, 0.5474, 0.04172, 0.5772, 0.0328, 0.4905, 0.04167, 0.4798, 0.05378, 0.4609, 0.05785, 0.4608, 0.03266, 0.6267, 0.1114, 0.6117, 0.07827, 0.6214, 0.04809, 0.6605, 0.07608, 0.4164, 0.04763, 0.4259, 0.07799, 0.4106, 0.1112, 0.3768, 0.0753, 0.5831, 0.1085, 0.5638, 0.07659, 0.6117, 0.07827, 0.6267, 0.1114, 0.4259, 0.07799, 0.474, 0.07651, 0.4545, 0.1085, 0.4106, 0.1112, 0.5961, 0.1334, 0.6295, 0.1305, 0.6235, 0.1468, 0.6012, 0.1479, 0.4137, 0.1472, 0.4076, 0.1306, 0.4414, 0.1336, 0.4363, 0.1482, 0.5831, 0.1085, 0.6267, 0.1114, 0.6295, 0.1305, 0.5961, 0.1334, 0.4076, 0.1306, 0.4106, 0.1112, 0.4545, 0.1085, 0.4414, 0.1336, 0.6055, 0.1651, 0.6012, 0.1479, 0.6235, 0.1468, 0.6193, 0.1598, 0.4137, 0.1472, 0.4363, 0.1482, 0.432, 0.1656, 0.418, 0.1604, 0.6055, 0.1651, 0.6193, 0.1598, 0.6631, 0.1907, 0.6474, 0.2005, 0.3735, 0.1919, 0.418, 0.1604, 0.432, 0.1656, 0.3897, 0.2019, 0.9459, 0.07957, 0.8862, 0.1218, 0.8491, 0.09973, 0.8918, 0.03692, 0.1831, 0.09213, 0.1413, 0.1125, 0.07896, 0.06072, 0.1423, 0.02147, 0.8918, 0.03692, 0.8491, 0.09973, 0.7885, 0.08083, 0.8056, 0.01079, 0.2464, 0.07651, 0.1831, 0.09213, 0.1423, 0.02147, 0.2326, 0.003484, 0.8056, 0.01079, 0.7885, 0.08083, 0.687, 0.0772, 0.6724, 0.0222, 0.3499, 0.07596, 0.2464, 0.07651, 0.2326, 0.003484, 0.366, 0.02099, 0.6724, 0.0222, 0.687, 0.0772, 0.6605, 0.07608, 0.6494, 0.02238, 0.3768, 0.0753, 0.3499, 0.07596, 0.366, 0.02099, 0.3888, 0.02159, 0.6267, 0.1114, 0.6605, 0.07608, 0.687, 0.0772, 0.6295, 0.1305, 0.3499, 0.07596, 0.3768, 0.0753, 0.4106, 0.1112, 0.4076, 0.1306, 0.7299, 0.2564, 0.6982, 0.2169, 0.7602, 0.1932, 0.789, 0.2333, 0.2716, 0.1939, 0.3374, 0.2192, 0.3049, 0.2611, 0.2413, 0.237, 0.9945, 0.1677, 0.9091, 0.1833, 0.8862, 0.1218, 0.9459, 0.07957, 0.1413, 0.1125, 0.1079, 0.1791, 0.01183, 0.1554, 0.07896, 0.06072, 0.9117, 0.4024, 0.8629, 0.3386, 0.8941, 0.3019, 0.9629, 0.3448, 0.1238, 0.3155, 0.1606, 0.3568, 0.1064, 0.4327, 0.04397, 0.367, 0.9629, 0.3448, 0.8941, 0.3019, 0.9154, 0.2598, 0.9999, 0.2546, 0.09896, 0.267, 0.1238, 0.3155, 0.04397, 0.367, 0.000144, 0.2591, 0.9999, 0.2546, 0.9154, 0.2598, 0.9091, 0.1833, 0.9945, 0.1677, 0.1079, 0.1791, 0.09896, 0.267, 0.000144, 0.2591, 0.01183, 0.1554, 0.7495, 0.3347, 0.7359, 0.3121, 0.7663, 0.3008, 0.7892, 0.3137, 0.2674, 0.3101, 0.3011, 0.3206, 0.2882, 0.3465, 0.243, 0.3256, 0.7892, 0.3137, 0.7663, 0.3008, 0.8153, 0.2764, 0.8462, 0.2934, 0.2131, 0.2852, 0.2674, 0.3101, 0.243, 0.3256, 0.1785, 0.305, 0.8462, 0.2934, 0.8153, 0.2764, 0.845, 0.2564, 0.8735, 0.2659, 0.1797, 0.2633, 0.2131, 0.2852, 0.1785, 0.305, 0.1471, 0.2743, 0.8735, 0.2659, 0.845, 0.2564, 0.8591, 0.2282, 0.887, 0.2338, 0.1628, 0.2317, 0.1797, 0.2633, 0.1471, 0.2743, 0.1315, 0.2376, 0.8424, 0.1952, 0.875, 0.1847, 0.887, 0.2338, 0.8591, 0.2282, 0.1315, 0.2376, 0.1452, 0.1827, 0.1768, 0.1962, 0.1628, 0.2317, 0.9091, 0.1833, 0.9154, 0.2598, 0.887, 0.2338, 0.875, 0.1847, 0.1315, 0.2376, 0.09896, 0.267, 0.1079, 0.1791, 0.1452, 0.1827, 0.9154, 0.2598, 0.8941, 0.3019, 0.8735, 0.2659, 0.887, 0.2338, 0.1471, 0.2743, 0.1238, 0.3155, 0.09896, 0.267, 0.1315, 0.2376, 0.8941, 0.3019, 0.8629, 0.3386, 0.8462, 0.2934, 0.8735, 0.2659, 0.1785, 0.305, 0.1606, 0.3568, 0.1238, 0.3155, 0.1471, 0.2743, 0.8629, 0.3386, 0.7943, 0.3641, 0.7892, 0.3137, 0.8462, 0.2934, 0.243, 0.3256, 0.2398, 0.3826, 0.1606, 0.3568, 0.1785, 0.305, 0.7702, 0.3795, 0.7495, 0.3347, 0.7892, 0.3137, 0.7943, 0.3641, 0.243, 0.3256, 0.2882, 0.3465, 0.2681, 0.3987, 0.2398, 0.3826, 0.8455, 0.45, 0.7943, 0.3641, 0.8629, 0.3386, 0.9117, 0.4024, 0.1606, 0.3568, 0.2398, 0.3826, 0.1853, 0.4841, 0.1064, 0.4327, 0.8159, 0.4454, 0.7706, 0.4443, 0.7557, 0.4186, 0.7702, 0.3795, 0.287, 0.4429, 0.2714, 0.4733, 0.2193, 0.4772, 0.2681, 0.3987, 0.8159, 0.4454, 0.7702, 0.3795, 0.7943, 0.3641, 0.8455, 0.45, 0.2398, 0.3826, 0.2681, 0.3987, 0.2193, 0.4772, 0.1853, 0.4841, 0.8198, 0.4681, 0.8159, 0.4454, 0.8455, 0.45, 0.1853, 0.4841, 0.2193, 0.4772, 0.2159, 0.5036, 0.7359, 0.3121, 0.7299, 0.2564, 0.789, 0.2333, 0.7663, 0.3008, 0.2413, 0.237, 0.3049, 0.2611, 0.3011, 0.3206, 0.2674, 0.3101, 0.789, 0.2333, 0.8096, 0.2339, 0.8153, 0.2764, 0.7663, 0.3008, 0.2131, 0.2852, 0.2192, 0.2374, 0.2413, 0.237, 0.2674, 0.3101, 0.8096, 0.2339, 0.8293, 0.2196, 0.845, 0.2564, 0.8153, 0.2764, 0.1797, 0.2633, 0.1991, 0.2225, 0.2192, 0.2374, 0.2131, 0.2852, 0.8424, 0.1952, 0.8591, 0.2282, 0.845, 0.2564, 0.8293, 0.2196, 0.1797, 0.2633, 0.1628, 0.2317, 0.1768, 0.1962, 0.1991, 0.2225, 0.687, 0.0772, 0.7885, 0.08083, 0.7865, 0.1176, 0.7155, 0.1397, 0.2467, 0.1148, 0.2464, 0.07651, 0.3499, 0.07596, 0.3195, 0.1394, 0.7602, 0.1932, 0.7155, 0.1397, 0.7865, 0.1176, 0.7855, 0.1523, 0.2467, 0.1148, 0.3195, 0.1394, 0.2716, 0.1939, 0.246, 0.151, 0.6982, 0.2169, 0.6631, 0.1907, 0.7155, 0.1397, 0.7602, 0.1932, 0.3195, 0.1394, 0.3735, 0.1919, 0.3374, 0.2192, 0.2716, 0.1939, 0.6631, 0.1907, 0.6235, 0.1468, 0.6295, 0.1305, 0.7155, 0.1397, 0.4076, 0.1306, 0.4137, 0.1472, 0.3735, 0.1919, 0.3195, 0.1394, 0.6295, 0.1305, 0.687, 0.0772, 0.7155, 0.1397, 0.3195, 0.1394, 0.3499, 0.07596, 0.4076, 0.1306, 0.6631, 0.1907, 0.6193, 0.1598, 0.6235, 0.1468, 0.4137, 0.1472, 0.418, 0.1604, 0.3735, 0.1919, 0.8424, 0.1952, 0.8374, 0.1564, 0.8582, 0.1378, 0.875, 0.1847, 0.1717, 0.1323, 0.1966, 0.1552, 0.1768, 0.1962, 0.1452, 0.1827, 0.9091, 0.1833, 0.875, 0.1847, 0.8582, 0.1378, 0.8862, 0.1218, 0.1717, 0.1323, 0.1452, 0.1827, 0.1079, 0.1791, 0.1413, 0.1125, 0.7855, 0.1523, 0.7865, 0.1176, 0.8582, 0.1378, 0.8374, 0.1564, 0.1717, 0.1323, 0.2467, 0.1148, 0.246, 0.151, 0.1966, 0.1552, 0.7885, 0.08083, 0.8491, 0.09973, 0.8582, 0.1378, 0.7865, 0.1176, 0.1717, 0.1323, 0.1831, 0.09213, 0.2464, 0.07651, 0.2467, 0.1148, 0.8862, 0.1218, 0.8582, 0.1378, 0.8491, 0.09973, 0.1831, 0.09213, 0.1717, 0.1323, 0.1413, 0.1125, 0.5062, 0.9049, 0.4324, 0.8949, 0.4388, 0.8702, 0.4911, 0.8817, 0.3159, 0.8682, 0.3216, 0.8932, 0.2472, 0.9012, 0.263, 0.8783, 0.5062, 0.9049, 0.4911, 0.8817, 0.5728, 0.8605, 0.6048, 0.8799, 0.1815, 0.8547, 0.263, 0.8783, 0.2472, 0.9012, 0.1487, 0.8733, 0.6048, 0.8799, 0.5728, 0.8605, 0.5864, 0.794, 0.62, 0.7916, 0.1697, 0.7875, 0.1815, 0.8547, 0.1487, 0.8733, 0.1361, 0.7841, 0.62, 0.7916, 0.5864, 0.794, 0.549, 0.7464, 0.5638, 0.7392, 0.2087, 0.7409, 0.1697, 0.7875, 0.1361, 0.7841, 0.1941, 0.7332, 0.5638, 0.7392, 0.549, 0.7464, 0.5003, 0.7117, 0.5083, 0.6977, 0.2584, 0.7075, 0.2087, 0.7409, 0.1941, 0.7332, 0.2508, 0.6932, 0.5083, 0.6977, 0.5003, 0.7117, 0.4386, 0.6807, 0.4348, 0.6589, 0.321, 0.678, 0.2584, 0.7075, 0.2508, 0.6932, 0.3253, 0.6562, 0.5003, 0.7117, 0.5057, 0.7309, 0.453, 0.7, 0.4386, 0.6807, 0.3061, 0.697, 0.2525, 0.7266, 0.2584, 0.7075, 0.321, 0.678, 0.549, 0.7464, 0.5429, 0.7558, 0.5057, 0.7309, 0.5003, 0.7117, 0.2525, 0.7266, 0.2146, 0.7504, 0.2087, 0.7409, 0.2584, 0.7075, 0.5864, 0.794, 0.5681, 0.7874, 0.5429, 0.7558, 0.549, 0.7464, 0.2146, 0.7504, 0.1883, 0.7814, 0.1697, 0.7875, 0.2087, 0.7409, 0.5728, 0.8605, 0.5555, 0.8264, 0.5681, 0.7874, 0.5864, 0.794, 0.1883, 0.7814, 0.1998, 0.8209, 0.1815, 0.8547, 0.1697, 0.7875, 0.4911, 0.8817, 0.5012, 0.8444, 0.5555, 0.8264, 0.5728, 0.8605, 0.1998, 0.8209, 0.2538, 0.8405, 0.263, 0.8783, 0.1815, 0.8547, 0.4911, 0.8817, 0.4388, 0.8702, 0.4578, 0.84, 0.5012, 0.8444, 0.2976, 0.8374, 0.3159, 0.8682, 0.263, 0.8783, 0.2538, 0.8405, 0.7602, 0.1932, 0.7855, 0.1523, 0.796, 0.177, 0.7832, 0.1874, 0.2336, 0.1756, 0.246, 0.151, 0.2716, 0.1939, 0.247, 0.1871, 0.391, 0.6119, 0.4348, 0.6589, 0.4386, 0.6807, 0.3948, 0.6861, 0.321, 0.678, 0.3253, 0.6562, 0.3699, 0.6102, 0.3648, 0.6844, 0.789, 0.2333, 0.7602, 0.1932, 0.7832, 0.1874, 0.8096, 0.2339, 0.247, 0.1871, 0.2716, 0.1939, 0.2413, 0.237, 0.2192, 0.2374, 0.3917, 0.8621, 0.4016, 0.8415, 0.4388, 0.8702, 0.4324, 0.8949, 0.3159, 0.8682, 0.354, 0.8403, 0.3634, 0.8613, 0.3216, 0.8932, 0.4386, 0.6807, 0.453, 0.7, 0.435, 0.7183, 0.3948, 0.6861, 0.3237, 0.7157, 0.3061, 0.697, 0.321, 0.678, 0.3648, 0.6844, 0.4337, 0.7297, 0.3847, 0.7103, 0.3948, 0.6861, 0.435, 0.7183, 0.3648, 0.6844, 0.3744, 0.709, 0.3247, 0.7272, 0.3237, 0.7157, 0.411, 0.7477, 0.3847, 0.7103, 0.4337, 0.7297, 0.4278, 0.7428, 0.3247, 0.7272, 0.3744, 0.709, 0.347, 0.7458, 0.3303, 0.7405, 0.4181, 0.7849, 0.3847, 0.7954, 0.3847, 0.7103, 0.411, 0.7477, 0.3744, 0.709, 0.3723, 0.7945, 0.339, 0.7831, 0.347, 0.7458, 0.4016, 0.8415, 0.3847, 0.7954, 0.4181, 0.7849, 0.4313, 0.8175, 0.339, 0.7831, 0.3723, 0.7945, 0.354, 0.8403, 0.3248, 0.8155, 0.4388, 0.8702, 0.4016, 0.8415, 0.4313, 0.8175, 0.4578, 0.84, 0.3248, 0.8155, 0.354, 0.8403, 0.3159, 0.8682, 0.2976, 0.8374, 0.8096, 0.2339, 0.8163, 0.2031, 0.8251, 0.2098, 0.8293, 0.2196, 0.1998, 0.2148, 0.2098, 0.2062, 0.2192, 0.2374, 0.1991, 0.2225, 0.8096, 0.2339, 0.7832, 0.1874, 0.8022, 0.1846, 0.8163, 0.2031, 0.2265, 0.1831, 0.247, 0.1871, 0.2192, 0.2374, 0.2098, 0.2062, 0.7832, 0.1874, 0.796, 0.177, 0.8022, 0.1846, 0.2265, 0.1831, 0.2336, 0.1756, 0.247, 0.1871, 0.4578, 0.84, 0.4313, 0.8175, 0.4485, 0.8046, 0.4734, 0.8247, 0.3079, 0.802, 0.3248, 0.8155, 0.2976, 0.8374, 0.2824, 0.8215, 0.4313, 0.8175, 0.4181, 0.7849, 0.4359, 0.7796, 0.4485, 0.8046, 0.3212, 0.7772, 0.339, 0.7831, 0.3248, 0.8155, 0.3079, 0.802, 0.4181, 0.7849, 0.411, 0.7477, 0.4237, 0.7542, 0.4359, 0.7796, 0.3341, 0.752, 0.347, 0.7458, 0.339, 0.7831, 0.3212, 0.7772, 0.411, 0.7477, 0.4278, 0.7428, 0.4379, 0.7498, 0.4237, 0.7542, 0.3199, 0.7473, 0.3303, 0.7405, 0.347, 0.7458, 0.3341, 0.752, 0.4278, 0.7428, 0.4337, 0.7297, 0.4454, 0.732, 0.4379, 0.7498, 0.3129, 0.7292, 0.3247, 0.7272, 0.3303, 0.7405, 0.3199, 0.7473, 0.4337, 0.7297, 0.435, 0.7183, 0.441, 0.7244, 0.4454, 0.732, 0.3175, 0.7217, 0.3237, 0.7157, 0.3247, 0.7272, 0.3129, 0.7292, 0.435, 0.7183, 0.453, 0.7, 0.4553, 0.7137, 0.441, 0.7244, 0.3035, 0.7107, 0.3061, 0.697, 0.3237, 0.7157, 0.3175, 0.7217, 0.5012, 0.8444, 0.4578, 0.84, 0.4734, 0.8247, 0.5125, 0.8288, 0.2824, 0.8215, 0.2976, 0.8374, 0.2538, 0.8405, 0.243, 0.8246, 0.5555, 0.8264, 0.5012, 0.8444, 0.5125, 0.8288, 0.5509, 0.8118, 0.243, 0.8246, 0.2538, 0.8405, 0.1998, 0.8209, 0.2048, 0.8064, 0.5681, 0.7874, 0.5555, 0.8264, 0.5509, 0.8118, 0.5521, 0.7877, 0.2048, 0.8064, 0.1998, 0.8209, 0.1883, 0.7814, 0.2043, 0.7822, 0.5429, 0.7558, 0.5681, 0.7874, 0.5521, 0.7877, 0.5394, 0.7645, 0.2043, 0.7822, 0.1883, 0.7814, 0.2146, 0.7504, 0.2178, 0.7593, 0.5057, 0.7309, 0.5429, 0.7558, 0.5394, 0.7645, 0.5084, 0.7431, 0.2178, 0.7593, 0.2146, 0.7504, 0.2525, 0.7266, 0.2494, 0.7387, 0.453, 0.7, 0.5057, 0.7309, 0.5084, 0.7431, 0.4553, 0.7137, 0.2494, 0.7387, 0.2525, 0.7266, 0.3061, 0.697, 0.3035, 0.7107, 0.4379, 0.7498, 0.4454, 0.732, 0.4708, 0.7484, 0.4548, 0.7617, 0.287, 0.745, 0.3129, 0.7292, 0.3199, 0.7473, 0.3027, 0.7587, 0.4548, 0.7617, 0.4708, 0.7484, 0.4889, 0.7705, 0.4754, 0.7839, 0.2683, 0.7667, 0.287, 0.745, 0.3027, 0.7587, 0.2814, 0.7805, 0.4754, 0.7839, 0.4889, 0.7705, 0.5037, 0.7876, 0.4945, 0.8025, 0.253, 0.7834, 0.2683, 0.7667, 0.2814, 0.7805, 0.2618, 0.7986, 0.4945, 0.8025, 0.5037, 0.7876, 0.5186, 0.7916, 0.5168, 0.8073, 0.2379, 0.787, 0.253, 0.7834, 0.2618, 0.7986, 0.2392, 0.8029, 0.5125, 0.8288, 0.4734, 0.8247, 0.4945, 0.8025, 0.5168, 0.8073, 0.2618, 0.7986, 0.2824, 0.8215, 0.243, 0.8246, 0.2392, 0.8029, 0.4485, 0.8046, 0.4754, 0.7839, 0.4945, 0.8025, 0.4734, 0.8247, 0.2618, 0.7986, 0.2814, 0.7805, 0.3079, 0.802, 0.2824, 0.8215, 0.4485, 0.8046, 0.4359, 0.7796, 0.4548, 0.7617, 0.4754, 0.7839, 0.3027, 0.7587, 0.3212, 0.7772, 0.3079, 0.802, 0.2814, 0.7805, 0.4379, 0.7498, 0.4548, 0.7617, 0.4359, 0.7796, 0.4237, 0.7542, 0.3212, 0.7772, 0.3027, 0.7587, 0.3199, 0.7473, 0.3341, 0.752, 0.441, 0.7244, 0.4553, 0.7137, 0.4708, 0.7484, 0.4454, 0.732, 0.287, 0.745, 0.3035, 0.7107, 0.3175, 0.7217, 0.3129, 0.7292, 0.5084, 0.7431, 0.4889, 0.7705, 0.4708, 0.7484, 0.4553, 0.7137, 0.287, 0.745, 0.2683, 0.7667, 0.2494, 0.7387, 0.3035, 0.7107, 0.5394, 0.7645, 0.5037, 0.7876, 0.4889, 0.7705, 0.5084, 0.7431, 0.2683, 0.7667, 0.253, 0.7834, 0.2178, 0.7593, 0.2494, 0.7387, 0.5521, 0.7877, 0.5186, 0.7916, 0.5037, 0.7876, 0.5394, 0.7645, 0.253, 0.7834, 0.2379, 0.787, 0.2043, 0.7822, 0.2178, 0.7593, 0.5509, 0.8118, 0.5168, 0.8073, 0.5186, 0.7916, 0.5521, 0.7877, 0.2379, 0.787, 0.2392, 0.8029, 0.2048, 0.8064, 0.2043, 0.7822, 0.5125, 0.8288, 0.5168, 0.8073, 0.5509, 0.8118, 0.2048, 0.8064, 0.2392, 0.8029, 0.243, 0.8246, 0.5083, 0.6977, 0.4348, 0.6589, 0.4841, 0.6288, 0.5434, 0.6835, 0.2769, 0.6251, 0.3253, 0.6562, 0.2508, 0.6932, 0.2161, 0.6781, 0.5638, 0.7392, 0.5083, 0.6977, 0.5434, 0.6835, 0.5811, 0.7269, 0.2161, 0.6781, 0.2508, 0.6932, 0.1941, 0.7332, 0.1772, 0.7204, 0.62, 0.7916, 0.5638, 0.7392, 0.5811, 0.7269, 0.6167, 0.76, 0.1772, 0.7204, 0.1941, 0.7332, 0.1361, 0.7841, 0.1404, 0.7524, 0.7075, 0.7599, 0.62, 0.7916, 0.6167, 0.76, 0.6606, 0.7412, 0.1404, 0.7524, 0.1361, 0.7841, 0.04953, 0.7488, 0.09704, 0.7321, 0.7455, 0.6521, 0.7075, 0.7599, 0.6606, 0.7412, 0.6773, 0.6704, 0.09704, 0.7321, 0.04953, 0.7488, 0.01941, 0.6397, 0.08356, 0.662, 0.7408, 0.5724, 0.7455, 0.6521, 0.6773, 0.6704, 0.6714, 0.5927, 0.08356, 0.662, 0.01941, 0.6397, 0.03366, 0.5644, 0.09282, 0.5899, 0.6773, 0.6704, 0.5434, 0.6835, 0.4841, 0.6288, 0.6714, 0.5927, 0.2769, 0.6251, 0.2161, 0.6781, 0.08356, 0.662, 0.09282, 0.5899, 0.6773, 0.6704, 0.6606, 0.7412, 0.5811, 0.7269, 0.5434, 0.6835, 0.1772, 0.7204, 0.09704, 0.7321, 0.08356, 0.662, 0.2161, 0.6781, 0.6606, 0.7412, 0.6167, 0.76, 0.5811, 0.7269, 0.1772, 0.7204, 0.1404, 0.7524, 0.09704, 0.7321, 0.8424, 0.1952, 0.8293, 0.2196, 0.8346, 0.2069, 0.8347, 0.207, 0.03366, 0.5644, 0.05122, 0.5227, 0.145, 0.5626, 0.09282, 0.5899, 0.6204, 0.5657, 0.6714, 0.5927, 0.4841, 0.6288, 0.4981, 0.5523, 0.2769, 0.6251, 0.09282, 0.5899, 0.145, 0.5626, 0.2642, 0.5501, 0.391, 0.6119, 0.4981, 0.5523, 0.4841, 0.6288, 0.4348, 0.6589, 0.2769, 0.6251, 0.2642, 0.5501, 0.3699, 0.6102, 0.3253, 0.6562])
me_suzanne.update()

# ---- curves / text
cu_beziercurve = bpy.data.curves.new('BezierCurve', 'CURVE')
cu_beziercurve.dimensions = '3D'
_sp = cu_beziercurve.splines.new('BEZIER'); _sp.bezier_points.add(22)
_sp.bezier_points.foreach_set('co', [0.7823, 0.3758, 0.0, 0.428, -0.3328, 0.0, 0.3206, -0.4939, 0.0, 0.2025, -0.6227, 0.0, -0.4954, -0.7086, 0.0, -0.5813, -0.408, 0.0, -0.4846, -0.1288, 0.0, -0.1196, 0.2684, 0.0, 0.5676, 0.1181, 0.0, 0.1489, -0.1933, 0.0, -0.388, -0.3758, 0.0, -0.2591, -0.9663, 0.0, 0.8575, -0.8482, 0.0, 0.9219, 0.9234, 0.0, -0.8819, 0.8804, 0.0, -0.9248, 0.1718, 0.0, -0.3236, -0.1503, 0.0, 0.1811, -0.7194, 0.0, -0.3665, 0.6013, 0.0, 0.03075, 0.3543, 0.0, -0.6564, 0.7945, 0.0, 0.2806, 0.8697, 0.0, 0.9463, -0.9234, 0.0])
_sp.bezier_points.foreach_set('handle_left', [0.7237, 0.4299, 0.0, 0.3694, -0.2787, 0.0, 0.262, -0.4398, 0.0, 0.1439, -0.5686, 0.0, -0.554, -0.6545, 0.0, -0.6399, -0.3539, 0.0, -0.5432, -0.0747, 0.0, -0.1782, 0.3226, 0.0, 0.509, 0.1723, 0.0, 0.09024, -0.1391, 0.0, -0.4466, -0.3216, 0.0, -0.3178, -0.9122, 0.0, 0.7989, -0.7941, 0.0, 0.8633, 0.9775, 0.0, -0.9405, 0.9346, 0.0, -0.9835, 0.2259, 0.0, -0.3822, -0.09617, 0.0, -2.237, -1.373, 0.0, -2.853, 0.2986, 0.0, -2.456, 0.05167, 0.0, -1.363, 0.7616, 0.0, -0.7194, 0.8697, 0.0, 0.9128, 0.07606, 0.0])
_sp.bezier_points.foreach_set('handle_right', [0.841, 0.3216, 0.0, 0.4866, -0.387, 0.0, 0.3793, -0.548, 0.0, 0.2612, -0.6769, 0.0, -0.4367, -0.7628, 0.0, -0.5226, -0.4622, 0.0, -0.426, -0.183, 0.0, -0.06095, 0.2143, 0.0, 0.6262, 0.06396, 0.0, 0.2075, -0.2474, 0.0, -0.3294, -0.4299, 0.0, -0.2005, -1.02, 0.0, 0.9161, -0.9024, 0.0, 0.9805, 0.8692, 0.0, -0.8233, 0.8263, 0.0, -0.8662, 0.1176, 0.0, -0.265, -0.2045, 0.0, 2.599, -0.0661, 0.0, 2.12, 0.9039, 0.0, 2.517, 0.657, 0.0, 0.04992, 0.8274, 0.0, 1.281, 0.8697, 0.0, 0.9799, -1.923, 0.0])
for _p, _l, _r in zip(_sp.bezier_points, ['ALIGNED', 'ALIGNED', 'ALIGNED', 'ALIGNED', 'ALIGNED', 'ALIGNED', 'ALIGNED', 'ALIGNED', 'ALIGNED', 'ALIGNED', 'ALIGNED', 'ALIGNED', 'ALIGNED', 'ALIGNED', 'ALIGNED', 'ALIGNED', 'ALIGNED', 'ALIGNED', 'ALIGNED', 'ALIGNED', 'ALIGNED', 'ALIGNED', 'ALIGNED'], ['ALIGNED', 'ALIGNED', 'ALIGNED', 'ALIGNED', 'ALIGNED', 'ALIGNED', 'ALIGNED', 'ALIGNED', 'ALIGNED', 'ALIGNED', 'ALIGNED', 'ALIGNED', 'ALIGNED', 'ALIGNED', 'ALIGNED', 'ALIGNED', 'ALIGNED', 'ALIGNED', 'ALIGNED', 'ALIGNED', 'ALIGNED', 'ALIGNED', 'ALIGNED']): _p.handle_left_type = _l; _p.handle_right_type = _r
_sp.order_u = 0
_sp.order_v = 0
_sp.use_cyclic_u = True
cu_beziercurve.use_path = True
cu_beziercurve.eval_time = 230.0
cu_beziercurve.fill_mode = 'FULL'

# ---- objects
ob_cube = bpy.data.objects.new('Cube', me_cube)
ob_light = bpy.data.objects.new('Light', light_light)
ob_camera = bpy.data.objects.new('Camera', cam_camera)
ob_beziercurve = bpy.data.objects.new('BezierCurve', cu_beziercurve)
ob_suzanne = bpy.data.objects.new('Suzanne', me_suzanne)

# ---- transforms, parenting, visibility, modifiers, constraints
ob_cube.location = (0.0, 0.0, 0.0)
ob_cube.lock_rotations_4d = False
ob_cube.empty_display_type = 'ARROWS'
ob_cube.lineart.crease_threshold = 0.0
ob_light.location = (4.076, 1.005, 5.904)
ob_light.rotation_euler = (0.6503, 0.05522, 1.866)
ob_light.lock_rotations_4d = False
ob_light.empty_display_type = 'ARROWS'
ob_light.color = (0.0, 0.0, 0.0, 0.0)
ob_light.lineart.crease_threshold = 0.0
ob_camera.location = (7.359, -6.926, 4.958)
ob_camera.rotation_euler = (1.109, 0.0, 0.8149)
ob_camera.lock_rotations_4d = False
ob_camera.empty_display_type = 'ARROWS'
ob_camera.color = (0.0, 0.0, 0.0, 0.0)
ob_camera.display_type = 'WIRE'
ob_camera.lineart.crease_threshold = 0.0
ob_beziercurve.location = (0.0, 0.0, 2.0)
ob_suzanne.location = (0.0, 0.0, 0.0)
_m = ob_suzanne.modifiers.new('Subdivision', 'SUBSURF')
_m.levels = 4
_c = ob_suzanne.constraints.new('FOLLOW_PATH'); _c.name = 'Follow Path'
_c.target = ob_beziercurve

# ---- collection membership
col_collection.objects.link(ob_cube)
col_collection.objects.link(ob_light)
col_collection.objects.link(ob_camera)
col_collection.objects.link(ob_beziercurve)
col_collection_2.objects.link(ob_suzanne)

# ---- scene / render settings (as saved in the file)
scene.camera = ob_camera
scene.frame_start = 1; scene.frame_end = 250; scene.frame_set(231)
scene.render.engine = 'CYCLES'
scene.cycles.sampling_pattern = 'TABULATED_SOBOL'
scene.cycles.use_light_tree = False
scene.view_settings.view_transform = 'Filmic'
bpy.context.view_layer.update()
